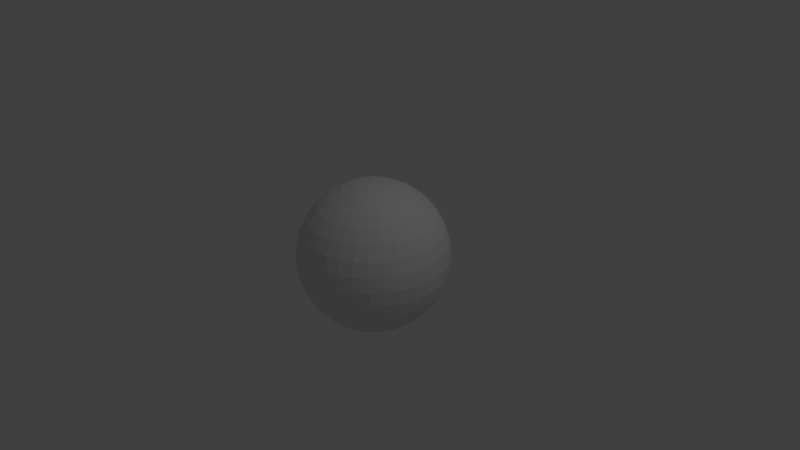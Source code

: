 # Source: sphere.blend  (saved by Blender 2.68.0; exported with 4.5.12 LTS)
import bpy
from mathutils import Matrix  # noqa: F401  (used for matrix-valued properties, if any)

bpy.ops.wm.read_factory_settings(use_empty=True)
scene = bpy.context.scene
scene.name = 'Scene'

# ---- collections
col_collection_1 = bpy.data.collections.new('Collection 1'); scene.collection.children.link(col_collection_1)

# ---- world
world_world = bpy.data.worlds.new('World'); scene.world = world_world
world_world.color = (0.05088, 0.05088, 0.05088)
world_world.use_sun_shadow = False
world_world.sun_shadow_jitter_overblur = 0.0
world_world.cycles.sampling_method = 'MANUAL'
world_world.cycles.sample_map_resolution = 256

# ---- cameras
cam_camera = bpy.data.cameras.new('Camera')
cam_camera.clip_end = 100.0
cam_camera.lens = 35.0
cam_camera.sensor_width = 32.0
cam_camera.sensor_height = 18.0
cam_camera.ortho_scale = 7.314
cam_camera.dof.focus_distance = 0.0
cam_camera.dof.aperture_fstop = 128.0

# ---- lights
light_lamp = bpy.data.lights.new('Lamp', 'POINT')
light_lamp.transmission_factor = 0.0
light_lamp.cutoff_distance = 30.0
light_lamp.energy = 100.0
light_lamp.shadow_buffer_clip_start = 1.001
light_lamp.shadow_soft_size = 0.1
light_lamp.shadow_maximum_resolution = 0.006
light_lamp.use_absolute_resolution = True
light_lamp.cycles.use_multiple_importance_sampling = False

# ---- meshes
me_sphere = bpy.data.meshes.new('Sphere')
me_sphere.from_pydata([(-0.1951, 0.0, 0.9808), (-0.3827, 0.0, 0.9239), (-0.5556, 0.0, 0.8315), (-0.7071, 0.0, 0.7071), (-0.8315, 0.0, 0.5556), (-0.9239, 0.0, 0.3827), (-0.9808, 0.0, 0.1951), (-1.0, 0.0, 7.55e-08), (-0.9808, 0.0, -0.1951), (-0.9239, 0.0, -0.3827), (-0.8315, 0.0, -0.5556), (-0.7071, 0.0, -0.7071), (-0.5556, 0.0, -0.8315), (-0.3827, 0.0, -0.9239), (-0.1951, 0.0, -0.9808), (-0.1913, 0.03806, 0.9808), (-0.3753, 0.07466, 0.9239), (-0.5449, 0.1084, 0.8315), (-0.6935, 0.1379, 0.7071), (-0.8155, 0.1622, 0.5556), (-0.9061, 0.1802, 0.3827), (-0.9619, 0.1913, 0.1951), (-0.9808, 0.1951, 1.192e-07), (-0.9619, 0.1913, -0.1951), (-0.9061, 0.1802, -0.3827), (-0.8155, 0.1622, -0.5556), (-0.6935, 0.1379, -0.7071), (-0.5449, 0.1084, -0.8315), (-0.3753, 0.07466, -0.9239), (-0.1913, 0.03806, -0.9808), (-0.1802, 0.07466, 0.9808), (-0.3536, 0.1464, 0.9239), (-0.5133, 0.2126, 0.8315), (-0.6533, 0.2706, 0.7071), (-0.7682, 0.3182, 0.5556), (-0.8536, 0.3536, 0.3827), (-0.9061, 0.3753, 0.1951), (-0.9239, 0.3827, 1.192e-07), (-0.9061, 0.3753, -0.1951), (-0.8536, 0.3536, -0.3827), (-0.7682, 0.3182, -0.5556), (-0.6533, 0.2706, -0.7071), (-0.5133, 0.2126, -0.8315), (-0.3536, 0.1464, -0.9239), (-0.1802, 0.07466, -0.9808), (-0.1622, 0.1084, 0.9808), (-0.3182, 0.2126, 0.9239), (-0.4619, 0.3087, 0.8315), (-0.5879, 0.3928, 0.7071), (-0.6913, 0.4619, 0.5556), (-0.7682, 0.5133, 0.3827), (-0.8155, 0.5449, 0.1951), (-0.8315, 0.5556, 1.192e-07), (-0.8155, 0.5449, -0.1951), (-0.7682, 0.5133, -0.3827), (-0.6913, 0.4619, -0.5556), (-0.5879, 0.3928, -0.7071), (-0.4619, 0.3087, -0.8315), (-0.3182, 0.2126, -0.9239), (-0.1622, 0.1084, -0.9808), (-0.1379, 0.1379, 0.9808), (-0.2706, 0.2706, 0.9239), (-0.3928, 0.3928, 0.8315), (-0.5, 0.5, 0.7071), (-0.5879, 0.5879, 0.5556), (-0.6533, 0.6533, 0.3827), (-0.6935, 0.6935, 0.1951), (-0.7071, 0.7071, 1.192e-07), (-0.6935, 0.6935, -0.1951), (-0.6533, 0.6533, -0.3827), (-0.5879, 0.5879, -0.5556), (-0.5, 0.5, -0.7071), (-0.3928, 0.3928, -0.8315), (-0.2706, 0.2706, -0.9239), (-0.1379, 0.1379, -0.9808), (-0.1084, 0.1622, 0.9808), (-0.2126, 0.3182, 0.9239), (-0.3087, 0.4619, 0.8315), (-0.3928, 0.5879, 0.7071), (-0.4619, 0.6913, 0.5556), (-0.5133, 0.7682, 0.3827), (-0.5449, 0.8155, 0.1951), (-0.5556, 0.8315, 1.192e-07), (-0.5449, 0.8155, -0.1951), (-0.5133, 0.7682, -0.3827), (-0.4619, 0.6913, -0.5556), (-0.3928, 0.5879, -0.7071), (-0.3087, 0.4619, -0.8315), (-0.2126, 0.3182, -0.9239), (-0.1084, 0.1622, -0.9808), (-0.07466, 0.1802, 0.9808), (-0.1464, 0.3536, 0.9239), (-0.2126, 0.5133, 0.8315), (-0.2706, 0.6533, 0.7071), (-0.3182, 0.7682, 0.5556), (-0.3536, 0.8536, 0.3827), (-0.3753, 0.9061, 0.1951), (-0.3827, 0.9239, 1.192e-07), (-0.3753, 0.9061, -0.1951), (-0.3536, 0.8536, -0.3827), (-0.3182, 0.7682, -0.5556), (-0.2706, 0.6533, -0.7071), (-0.2126, 0.5133, -0.8315), (-0.1464, 0.3536, -0.9239), (-0.07466, 0.1802, -0.9808), (-0.03806, 0.1913, 0.9808), (-0.07466, 0.3753, 0.9239), (-0.1084, 0.5449, 0.8315), (-0.1379, 0.6935, 0.7071), (-0.1622, 0.8155, 0.5556), (-0.1802, 0.9061, 0.3827), (-0.1913, 0.9619, 0.1951), (-0.1951, 0.9808, 1.192e-07), (-0.1913, 0.9619, -0.1951), (-0.1802, 0.9061, -0.3827), (-0.1622, 0.8155, -0.5556), (-0.1379, 0.6935, -0.7071), (-0.1084, 0.5449, -0.8315), (-0.07466, 0.3753, -0.9239), (-0.03806, 0.1913, -0.9808), (3.445e-07, 0.1951, 0.9808), (3.631e-07, 0.3827, 0.9239), (3.631e-07, 0.5556, 0.8315), (4.003e-07, 0.7071, 0.7071), (4.152e-07, 0.8315, 0.5556), (3.705e-07, 0.9239, 0.3827), (4.749e-07, 0.9808, 0.1951), (3.407e-07, 1.0, 1.192e-07), (4.749e-07, 0.9808, -0.1951), (3.407e-07, 0.9239, -0.3827), (4.152e-07, 0.8315, -0.5556), (4.003e-07, 0.7071, -0.7071), (3.929e-07, 0.5556, -0.8315), (3.556e-07, 0.3827, -0.9239), (3.147e-07, 0.1951, -0.9808), (0.03806, 0.1913, 0.9808), (0.07466, 0.3753, 0.9239), (0.1084, 0.5449, 0.8315), (0.138, 0.6935, 0.7071), (0.1622, 0.8155, 0.5556), (0.1802, 0.9061, 0.3827), (0.1913, 0.9619, 0.1951), (0.1951, 0.9808, 1.192e-07), (0.1913, 0.9619, -0.1951), (0.1802, 0.9061, -0.3827), (0.1622, 0.8155, -0.5556), (0.138, 0.6935, -0.7071), (0.1084, 0.5449, -0.8315), (0.07466, 0.3753, -0.9239), (0.03806, 0.1913, -0.9808), (0.07466, 0.1802, 0.9808), (0.1464, 0.3536, 0.9239), (0.2126, 0.5133, 0.8315), (0.2706, 0.6533, 0.7071), (0.3182, 0.7682, 0.5556), (0.3536, 0.8536, 0.3827), (0.3753, 0.9061, 0.1951), (0.3827, 0.9239, 1.192e-07), (0.3753, 0.9061, -0.1951), (0.3536, 0.8536, -0.3827), (0.3182, 0.7682, -0.5556), (0.2706, 0.6533, -0.7071), (0.2126, 0.5133, -0.8315), (0.1464, 0.3536, -0.9239), (0.07466, 0.1802, -0.9808), (0.1084, 0.1622, 0.9808), (0.2126, 0.3182, 0.9239), (0.3087, 0.4619, 0.8315), (0.3928, 0.5879, 0.7071), (0.4619, 0.6913, 0.5556), (0.5133, 0.7682, 0.3827), (0.5449, 0.8155, 0.1951), (0.5556, 0.8315, 1.192e-07), (0.5449, 0.8155, -0.1951), (0.5133, 0.7682, -0.3827), (0.4619, 0.6913, -0.5556), (0.3928, 0.5879, -0.7071), (0.3087, 0.4619, -0.8315), (0.2126, 0.3182, -0.9239), (0.1084, 0.1622, -0.9808), (0.138, 0.1379, 0.9808), (0.2706, 0.2706, 0.9239), (0.3928, 0.3928, 0.8315), (0.5, 0.5, 0.7071), (0.5879, 0.5879, 0.5556), (0.6533, 0.6533, 0.3827), (0.6935, 0.6935, 0.1951), (0.7071, 0.7071, 1.192e-07), (0.6935, 0.6935, -0.1951), (0.6533, 0.6533, -0.3827), (0.5879, 0.5879, -0.5556), (0.5, 0.5, -0.7071), (0.3928, 0.3928, -0.8315), (0.2706, 0.2706, -0.9239), (0.138, 0.1379, -0.9808), (0.1622, 0.1084, 0.9808), (0.3182, 0.2126, 0.9239), (0.4619, 0.3087, 0.8315), (0.5879, 0.3928, 0.7071), (0.6913, 0.4619, 0.5556), (0.7682, 0.5133, 0.3827), (0.8155, 0.5449, 0.1951), (0.8315, 0.5556, 1.192e-07), (0.8155, 0.5449, -0.1951), (0.7682, 0.5133, -0.3827), (0.6913, 0.4619, -0.5556), (0.5879, 0.3928, -0.7071), (0.4619, 0.3087, -0.8315), (0.3182, 0.2126, -0.9239), (0.1622, 0.1084, -0.9808), (0.1802, 0.07466, 0.9808), (0.3536, 0.1464, 0.9239), (0.5133, 0.2126, 0.8315), (0.6533, 0.2706, 0.7071), (0.7682, 0.3182, 0.5556), (0.8536, 0.3536, 0.3827), (0.9061, 0.3753, 0.1951), (0.9239, 0.3827, 1.192e-07), (0.9061, 0.3753, -0.1951), (0.8536, 0.3536, -0.3827), (0.7682, 0.3182, -0.5556), (0.6533, 0.2706, -0.7071), (0.5133, 0.2126, -0.8315), (0.3536, 0.1464, -0.9239), (0.1802, 0.07466, -0.9808), (0.1913, 0.03806, 0.9808), (0.3753, 0.07466, 0.9239), (0.5449, 0.1084, 0.8315), (0.6935, 0.1379, 0.7071), (0.8155, 0.1622, 0.5556), (0.9061, 0.1802, 0.3827), (0.9619, 0.1913, 0.1951), (0.9808, 0.1951, 1.192e-07), (0.9619, 0.1913, -0.1951), (0.9061, 0.1802, -0.3827), (0.8155, 0.1622, -0.5556), (0.6935, 0.1379, -0.7071), (0.5449, 0.1084, -0.8315), (0.3753, 0.07466, -0.9239), (0.1913, 0.03806, -0.9808), (0.1951, -3.353e-08, 0.9808), (0.3827, -5.215e-08, 0.9239), (0.5556, -6.706e-08, 0.8315), (0.7071, -5.96e-08, 0.7071), (0.8315, -1.043e-07, 0.5556), (0.9239, -1.49e-07, 0.3827), (0.9808, -1.49e-07, 0.1951), (1.0, -1.043e-07, 1.192e-07), (0.9808, -1.49e-07, -0.1951), (0.9239, -4.47e-08, -0.3827), (0.8315, -1.043e-07, -0.5556), (0.7071, -5.96e-08, -0.7071), (0.5556, -9.686e-08, -0.8315), (0.3827, -2.235e-08, -0.9239), (0.1951, 0.0, -0.9808), (3.258e-07, 0.0, -1.0), (0.1913, -0.03806, 0.9808), (0.3753, -0.07466, 0.9239), (0.5449, -0.1084, 0.8315), (0.6935, -0.1379, 0.7071), (0.8155, -0.1622, 0.5556), (0.9061, -0.1802, 0.3827), (0.9619, -0.1913, 0.1951), (0.9808, -0.1951, 1.192e-07), (0.9619, -0.1913, -0.1951), (0.9061, -0.1802, -0.3827), (0.8155, -0.1622, -0.5556), (0.6935, -0.1379, -0.7071), (0.5449, -0.1084, -0.8315), (0.3753, -0.07466, -0.9239), (0.1913, -0.03806, -0.9808), (0.1802, -0.07466, 0.9808), (0.3536, -0.1464, 0.9239), (0.5133, -0.2126, 0.8315), (0.6533, -0.2706, 0.7071), (0.7682, -0.3182, 0.5556), (0.8536, -0.3536, 0.3827), (0.9061, -0.3753, 0.1951), (0.9239, -0.3827, 1.192e-07), (0.9061, -0.3753, -0.1951), (0.8536, -0.3536, -0.3827), (0.7682, -0.3182, -0.5556), (0.6533, -0.2706, -0.7071), (0.5133, -0.2126, -0.8315), (0.3536, -0.1464, -0.9239), (0.1802, -0.07466, -0.9808), (0.1622, -0.1084, 0.9808), (0.3182, -0.2126, 0.9239), (0.4619, -0.3087, 0.8315), (0.5879, -0.3928, 0.7071), (0.6913, -0.4619, 0.5556), (0.7682, -0.5133, 0.3827), (0.8155, -0.5449, 0.1951), (0.8315, -0.5556, 1.192e-07), (0.8155, -0.5449, -0.1951), (0.7682, -0.5133, -0.3827), (0.6913, -0.4619, -0.5556), (0.5879, -0.3928, -0.7071), (0.4619, -0.3087, -0.8315), (0.3182, -0.2126, -0.9239), (0.1622, -0.1084, -0.9808), (0.138, -0.1379, 0.9808), (0.2706, -0.2706, 0.9239), (0.3928, -0.3928, 0.8315), (0.5, -0.5, 0.7071), (0.5879, -0.5879, 0.5556), (0.6533, -0.6533, 0.3827), (0.6935, -0.6935, 0.1951), (0.7071, -0.7071, 1.192e-07), (0.6935, -0.6935, -0.1951), (0.6533, -0.6533, -0.3827), (0.5879, -0.5879, -0.5556), (0.5, -0.5, -0.7071), (0.3928, -0.3928, -0.8315), (0.2706, -0.2706, -0.9239), (0.1379, -0.1379, -0.9808), (0.1084, -0.1622, 0.9808), (0.2126, -0.3182, 0.9239), (0.3087, -0.4619, 0.8315), (0.3928, -0.5879, 0.7071), (0.4619, -0.6913, 0.5556), (0.5133, -0.7682, 0.3827), (0.5449, -0.8155, 0.1951), (0.5556, -0.8315, 1.192e-07), (0.5449, -0.8155, -0.1951), (0.5133, -0.7682, -0.3827), (0.4619, -0.6913, -0.5556), (0.3928, -0.5879, -0.7071), (0.3087, -0.4619, -0.8315), (0.2126, -0.3182, -0.9239), (0.1084, -0.1622, -0.9808), (0.07466, -0.1802, 0.9808), (0.1464, -0.3536, 0.9239), (0.2126, -0.5133, 0.8315), (0.2706, -0.6533, 0.7071), (0.3182, -0.7682, 0.5556), (0.3536, -0.8536, 0.3827), (0.3753, -0.9061, 0.1951), (0.3827, -0.9239, 1.192e-07), (0.3753, -0.9061, -0.1951), (0.3536, -0.8536, -0.3827), (0.3182, -0.7682, -0.5556), (0.2706, -0.6533, -0.7071), (0.2126, -0.5133, -0.8315), (0.1464, -0.3536, -0.9239), (0.07466, -0.1802, -0.9808), (0.03806, -0.1913, 0.9808), (0.07466, -0.3753, 0.9239), (0.1084, -0.5449, 0.8315), (0.1379, -0.6935, 0.7071), (0.1622, -0.8155, 0.5556), (0.1802, -0.9061, 0.3827), (0.1913, -0.9619, 0.1951), (0.1951, -0.9808, 1.192e-07), (0.1913, -0.9619, -0.1951), (0.1802, -0.9061, -0.3827), (0.1622, -0.8155, -0.5556), (0.1379, -0.6935, -0.7071), (0.1084, -0.5449, -0.8315), (0.07466, -0.3753, -0.9239), (0.03806, -0.1913, -0.9808), (2.774e-07, -0.1951, 0.9808), (2.513e-07, -0.3827, 0.9239), (2.29e-07, -0.5556, 0.8315), (2.215e-07, -0.7071, 0.7071), (2.215e-07, -0.8315, 0.5556), (1.47e-07, -0.9239, 0.3827), (1.023e-07, -0.9808, 0.1951), (1.619e-07, -1.0, 1.192e-07), (1.023e-07, -0.9808, -0.1951), (1.768e-07, -0.9239, -0.3827), (2.215e-07, -0.8315, -0.5556), (2.215e-07, -0.7071, -0.7071), (2.141e-07, -0.5556, -0.8315), (3.109e-07, -0.3827, -0.9239), (3.147e-07, -0.1951, -0.9808), (-0.03806, -0.1913, 0.9808), (-0.07466, -0.3753, 0.9239), (-0.1084, -0.5449, 0.8315), (-0.1379, -0.6935, 0.7071), (-0.1622, -0.8155, 0.5556), (-0.1802, -0.9061, 0.3827), (-0.1913, -0.9619, 0.1951), (-0.1951, -0.9808, 1.192e-07), (-0.1913, -0.9619, -0.1951), (-0.1802, -0.9061, -0.3827), (-0.1622, -0.8155, -0.5556), (-0.1379, -0.6935, -0.7071), (-0.1084, -0.5449, -0.8315), (-0.07466, -0.3753, -0.9239), (-0.03806, -0.1913, -0.9808), (-0.07466, -0.1802, 0.9808), (-0.1464, -0.3536, 0.9239), (-0.2126, -0.5133, 0.8315), (-0.2706, -0.6533, 0.7071), (-0.3182, -0.7682, 0.5556), (-0.3536, -0.8536, 0.3827), (-0.3753, -0.9061, 0.1951), (-0.3827, -0.9239, 1.192e-07), (-0.3753, -0.9061, -0.1951), (-0.3536, -0.8536, -0.3827), (-0.3182, -0.7682, -0.5556), (-0.2706, -0.6533, -0.7071), (-0.2126, -0.5133, -0.8315), (-0.1464, -0.3536, -0.9239), (-0.07466, -0.1802, -0.9808), (-0.1084, -0.1622, 0.9808), (-0.2126, -0.3182, 0.9239), (-0.3087, -0.4619, 0.8315), (-0.3928, -0.5879, 0.7071), (-0.4619, -0.6913, 0.5556), (-0.5133, -0.7682, 0.3827), (-0.5449, -0.8155, 0.1951), (-0.5556, -0.8315, 1.192e-07), (-0.5449, -0.8155, -0.1951), (-0.5133, -0.7682, -0.3827), (-0.4619, -0.6913, -0.5556), (-0.3928, -0.5879, -0.7071), (-0.3087, -0.4619, -0.8315), (-0.2126, -0.3182, -0.9239), (-0.1084, -0.1622, -0.9808), (9.544e-08, -2.304e-07, 1.0), (-0.1379, -0.1379, 0.9808), (-0.2706, -0.2706, 0.9239), (-0.3928, -0.3928, 0.8315), (-0.5, -0.5, 0.7071), (-0.5879, -0.5879, 0.5556), (-0.6533, -0.6533, 0.3827), (-0.6935, -0.6935, 0.1951), (-0.7071, -0.7071, 1.192e-07), (-0.6935, -0.6935, -0.1951), (-0.6533, -0.6533, -0.3827), (-0.5879, -0.5879, -0.5556), (-0.5, -0.5, -0.7071), (-0.3928, -0.3928, -0.8315), (-0.2706, -0.2706, -0.9239), (-0.1379, -0.1379, -0.9808), (-0.1622, -0.1084, 0.9808), (-0.3182, -0.2126, 0.9239), (-0.4619, -0.3087, 0.8315), (-0.5879, -0.3928, 0.7071), (-0.6913, -0.4619, 0.5556), (-0.7682, -0.5133, 0.3827), (-0.8155, -0.5449, 0.1951), (-0.8315, -0.5556, 1.192e-07), (-0.8155, -0.5449, -0.1951), (-0.7682, -0.5133, -0.3827), (-0.6913, -0.4619, -0.5556), (-0.5879, -0.3928, -0.7071), (-0.4619, -0.3087, -0.8315), (-0.3182, -0.2126, -0.9239), (-0.1622, -0.1084, -0.9808), (-0.1802, -0.07466, 0.9808), (-0.3536, -0.1464, 0.9239), (-0.5133, -0.2126, 0.8315), (-0.6533, -0.2706, 0.7071), (-0.7682, -0.3182, 0.5556), (-0.8536, -0.3536, 0.3827), (-0.9061, -0.3753, 0.1951), (-0.9239, -0.3827, 1.192e-07), (-0.9061, -0.3753, -0.1951), (-0.8536, -0.3536, -0.3827), (-0.7682, -0.3182, -0.5556), (-0.6533, -0.2706, -0.7071), (-0.5133, -0.2126, -0.8315), (-0.3536, -0.1464, -0.9239), (-0.1802, -0.07466, -0.9808), (-0.1913, -0.03806, 0.9808), (-0.3753, -0.07466, 0.9239), (-0.5449, -0.1084, 0.8315), (-0.6935, -0.1379, 0.7071), (-0.8155, -0.1622, 0.5556), (-0.9061, -0.1802, 0.3827), (-0.9619, -0.1913, 0.1951), (-0.9808, -0.1951, 1.192e-07), (-0.9619, -0.1913, -0.1951), (-0.9061, -0.1802, -0.3827), (-0.8155, -0.1622, -0.5556), (-0.6935, -0.1379, -0.7071), (-0.5449, -0.1084, -0.8315), (-0.3753, -0.07466, -0.9239), (-0.1913, -0.03806, -0.9808)], [], [(9, 8, 23), (3, 2, 17), (10, 9, 25), (4, 3, 19), (11, 10, 25), (5, 4, 19), (12, 11, 26), (6, 5, 20), (13, 12, 28), (7, 6, 21), (1, 0, 16), (14, 13, 28), (8, 7, 23), (2, 1, 17), (20, 19, 34), (27, 26, 41), (21, 20, 35), (28, 27, 42), (22, 21, 37), (16, 15, 31), (29, 28, 43), (23, 22, 37), (17, 16, 31), (24, 23, 39), (18, 17, 32), (25, 24, 39), (19, 18, 34), (26, 25, 40), (39, 38, 54), (33, 32, 47), (40, 39, 54), (34, 33, 49), (41, 40, 55), (35, 34, 49), (42, 41, 56), (36, 35, 50), (43, 42, 58), (37, 36, 52), (31, 30, 45), (44, 43, 58), (38, 37, 52), (32, 31, 46), (58, 57, 72), (52, 51, 67), (46, 45, 61), (59, 58, 74), (53, 52, 68), (47, 46, 61), (54, 53, 68), (48, 47, 62), (55, 54, 70), (49, 48, 63), (56, 55, 70), (50, 49, 65), (57, 56, 71), (51, 50, 65), (71, 70, 85), (65, 64, 80), (72, 71, 86), (66, 65, 80), (73, 72, 88), (67, 66, 82), (61, 60, 75), (74, 73, 88), (68, 67, 82), (62, 61, 77), (69, 68, 84), (63, 62, 78), (70, 69, 84), (64, 63, 79), (84, 83, 99), (78, 77, 92), (85, 84, 99), (79, 78, 94), (86, 85, 100), (80, 79, 95), (87, 86, 102), (81, 80, 95), (88, 87, 102), (82, 81, 97), (76, 75, 90), (89, 88, 103), (83, 82, 97), (77, 76, 92), (103, 102, 117), (97, 96, 112), (91, 90, 105), (104, 103, 119), (98, 97, 112), (92, 91, 106), (99, 98, 114), (93, 92, 107), (100, 99, 114), (94, 93, 109), (101, 100, 115), (95, 94, 109), (102, 101, 116), (96, 95, 110), (116, 115, 130), (110, 109, 125), (117, 116, 131), (111, 110, 125), (118, 117, 133), (112, 111, 127), (106, 105, 121), (119, 118, 133), (113, 112, 127), (107, 106, 122), (114, 113, 129), (108, 107, 122), (115, 114, 129), (109, 108, 124), (129, 128, 144), (123, 122, 137), (130, 129, 144), (124, 123, 138), (131, 130, 145), (125, 124, 140), (132, 131, 146), (126, 125, 140), (133, 132, 148), (127, 126, 142), (121, 120, 136), (134, 133, 148), (128, 127, 142), (122, 121, 137), (148, 147, 162), (142, 141, 157), (136, 135, 150), (149, 148, 163), (143, 142, 157), (137, 136, 152), (144, 143, 159), (138, 137, 153), (145, 144, 159), (139, 138, 153), (146, 145, 160), (140, 139, 154), (147, 146, 161), (141, 140, 155), (154, 153, 168), (161, 160, 175), (155, 154, 169), (162, 161, 176), (156, 155, 170), (163, 162, 178), (157, 156, 172), (151, 150, 166), (164, 163, 178), (158, 157, 172), (152, 151, 166), (159, 158, 174), (153, 152, 167), (160, 159, 174), (173, 172, 187), (167, 166, 181), (174, 173, 189), (168, 167, 183), (175, 174, 189), (169, 168, 184), (176, 175, 190), (170, 169, 185), (177, 176, 191), (171, 170, 185), (178, 177, 192), (172, 171, 187), (166, 165, 181), (179, 178, 193), (192, 191, 206), (186, 185, 200), (193, 192, 208), (187, 186, 202), (181, 180, 195), (194, 193, 208), (188, 187, 202), (182, 181, 197), (189, 188, 204), (183, 182, 198), (190, 189, 204), (184, 183, 198), (191, 190, 205), (185, 184, 200), (205, 204, 219), (199, 198, 213), (206, 205, 220), (200, 199, 214), (207, 206, 221), (201, 200, 216), (208, 207, 222), (202, 201, 217), (196, 195, 211), (209, 208, 223), (203, 202, 217), (197, 196, 212), (204, 203, 219), (198, 197, 213), (224, 223, 238), (218, 217, 232), (212, 211, 226), (219, 218, 234), (213, 212, 228), (220, 219, 234), (214, 213, 229), (221, 220, 236), (215, 214, 230), (222, 221, 236), (216, 215, 230), (223, 222, 237), (217, 216, 231), (211, 210, 226), (237, 236, 251), (231, 230, 245), (238, 237, 253), (232, 231, 247), (226, 225, 240), (239, 238, 253), (233, 232, 248), (227, 226, 242), (234, 233, 249), (228, 227, 243), (235, 234, 249), (229, 228, 243), (236, 235, 250), (230, 229, 244), (250, 249, 265), (244, 243, 259), (251, 250, 266), (245, 244, 260), (252, 251, 267), (246, 245, 262), (253, 252, 268), (247, 246, 263), (241, 240, 257), (254, 253, 270), (248, 247, 263), (242, 241, 257), (249, 248, 265), (243, 242, 259), (270, 269, 285), (264, 263, 278), (258, 257, 273), (265, 264, 280), (259, 258, 274), (266, 265, 280), (260, 259, 274), (267, 266, 282), (261, 260, 275), (268, 267, 282), (262, 261, 276), (269, 268, 283), (263, 262, 277), (257, 256, 271), (283, 282, 298), (277, 276, 291), (284, 283, 299), (278, 277, 293), (272, 271, 287), (285, 284, 299), (279, 278, 293), (273, 272, 287), (280, 279, 295), (274, 273, 288), (281, 280, 295), (275, 274, 289), (282, 281, 297), (276, 275, 290), (289, 288, 303), (296, 295, 310), (290, 289, 305), (297, 296, 311), (291, 290, 305), (298, 297, 312), (292, 291, 306), (299, 298, 314), (293, 292, 308), (287, 286, 302), (300, 299, 314), (294, 293, 308), (288, 287, 302), (295, 294, 310), (308, 307, 322), (302, 301, 317), (315, 314, 329), (309, 308, 323), (303, 302, 318), (310, 309, 325), (304, 303, 318), (311, 310, 326), (305, 304, 320), (312, 311, 326), (306, 305, 320), (313, 312, 327), (307, 306, 321), (314, 313, 329), (327, 326, 341), (321, 320, 335), (328, 327, 342), (322, 321, 336), (329, 328, 344), (323, 322, 338), (317, 316, 331), (330, 329, 344), (324, 323, 338), (318, 317, 332), (325, 324, 340), (319, 318, 334), (326, 325, 341), (320, 319, 334), (340, 339, 355), (334, 333, 348), (341, 340, 356), (335, 334, 349), (342, 341, 356), (336, 335, 350), (343, 342, 357), (337, 336, 351), (344, 343, 358), (338, 337, 353), (332, 331, 346), (345, 344, 359), (339, 338, 353), (333, 332, 348), (359, 358, 373), (353, 352, 368), (347, 346, 362), (360, 359, 374), (354, 353, 368), (348, 347, 363), (355, 354, 370), (349, 348, 364), (356, 355, 371), (350, 349, 365), (357, 356, 371), (351, 350, 365), (358, 357, 372), (352, 351, 366), (372, 371, 386), (366, 365, 380), (373, 372, 387), (367, 366, 381), (374, 373, 389), (368, 367, 383), (362, 361, 377), (375, 374, 389), (369, 368, 383), (363, 362, 378), (370, 369, 385), (364, 363, 378), (371, 370, 386), (365, 364, 379), (385, 384, 400), (379, 378, 394), (386, 385, 400), (380, 379, 395), (387, 386, 401), (381, 380, 395), (388, 387, 402), (382, 381, 396), (389, 388, 404), (383, 382, 398), (377, 376, 391), (390, 389, 405), (384, 383, 398), (378, 377, 393), (404, 403, 419), (398, 397, 412), (392, 391, 406), (405, 404, 419), (399, 398, 413), (393, 392, 407), (400, 399, 415), (394, 393, 409), (401, 400, 416), (395, 394, 409), (402, 401, 416), (396, 395, 410), (403, 402, 417), (397, 396, 411), (417, 416, 432), (411, 410, 426), (418, 417, 433), (412, 411, 427), (419, 418, 435), (413, 412, 428), (407, 406, 423), (420, 419, 435), (414, 413, 430), (408, 407, 424), (415, 414, 431), (409, 408, 424), (416, 415, 432), (410, 409, 426), (424, 423, 438), (431, 430, 446), (425, 424, 440), (432, 431, 446), (426, 425, 441), (433, 432, 447), (427, 426, 441), (434, 433, 448), (428, 427, 443), (435, 434, 450), (429, 428, 443), (423, 422, 437), (436, 435, 450), (430, 429, 445), (443, 442, 458), (450, 449, 465), (444, 443, 458), (438, 437, 453), (451, 450, 465), (445, 444, 460), (439, 438, 453), (446, 445, 460), (440, 439, 454), (447, 446, 461), (441, 440, 456), (448, 447, 462), (442, 441, 456), (449, 448, 463), (462, 461, 477), (456, 455, 471), (463, 462, 477), (457, 456, 471), (464, 463, 478), (458, 457, 473), (465, 464, 480), (459, 458, 473), (453, 452, 467), (466, 465, 480), (460, 459, 475), (454, 453, 469), (461, 460, 476), (455, 454, 469), (255, 14, 29), (0, 421, 15), (15, 421, 30), (255, 29, 44), (30, 421, 45), (255, 44, 59), (255, 59, 74), (45, 421, 60), (60, 421, 75), (255, 74, 89), (255, 89, 104), (75, 421, 90), (255, 104, 119), (90, 421, 105), (105, 421, 120), (255, 119, 134), (255, 134, 149), (120, 421, 135), (135, 421, 150), (255, 149, 164), (150, 421, 165), (255, 164, 179), (255, 179, 194), (165, 421, 180), (180, 421, 195), (255, 194, 209), (195, 421, 210), (255, 209, 224), (255, 224, 239), (210, 421, 225), (225, 421, 240), (255, 239, 254), (240, 421, 256), (255, 254, 270), (255, 270, 285), (256, 421, 271), (271, 421, 286), (255, 285, 300), (286, 421, 301), (255, 300, 315), (255, 315, 330), (301, 421, 316), (316, 421, 331), (255, 330, 345), (255, 345, 360), (331, 421, 346), (255, 360, 375), (346, 421, 361), (361, 421, 376), (255, 375, 390), (255, 390, 405), (376, 421, 391), (255, 405, 420), (391, 421, 406), (406, 421, 422), (255, 420, 436), (255, 436, 451), (422, 421, 437), (437, 421, 452), (255, 451, 466), (452, 421, 467), (255, 466, 481), (481, 480, 14), (475, 474, 8), (469, 468, 1), (255, 481, 14), (476, 475, 9), (470, 469, 2), (477, 476, 10), (471, 470, 3), (478, 477, 11), (472, 471, 4), (479, 478, 12), (473, 472, 5), (467, 421, 0), (480, 479, 13), (474, 473, 6), (468, 467, 0), (24, 9, 23), (18, 3, 17), (212, 227, 228), (214, 229, 230), (26, 11, 25), (20, 5, 19), (27, 12, 26), (21, 6, 20), (86, 101, 102), (22, 7, 21), (388, 403, 404), (29, 14, 28), (257, 272, 273), (196, 211, 212), (35, 20, 34), (42, 27, 41), (36, 21, 35), (43, 28, 42), (264, 279, 280), (346, 361, 362), (44, 29, 43), (38, 23, 37), (32, 17, 31), (186, 201, 202), (33, 18, 32), (40, 25, 39), (289, 304, 305), (41, 26, 40), (3, 18, 19), (48, 33, 47), (55, 40, 54), (347, 362, 363), (56, 41, 55), (50, 35, 49), (57, 42, 56), (51, 36, 50), (414, 430, 431), (162, 177, 178), (46, 31, 45), (59, 44, 58), (53, 38, 52), (47, 32, 46), (73, 58, 72), (377, 392, 393), (210, 225, 226), (105, 120, 121), (9, 24, 25), (62, 47, 61), (69, 54, 68), (63, 48, 62), (425, 440, 441), (64, 49, 63), (71, 56, 70), (258, 273, 274), (72, 57, 71), (66, 51, 65), (86, 71, 85), (399, 414, 415), (87, 72, 86), (81, 66, 80), (248, 264, 265), (369, 384, 385), (76, 61, 75), (89, 74, 88), (83, 68, 82), (318, 333, 334), (384, 399, 400), (339, 354, 355), (85, 70, 84), (328, 343, 344), (83, 98, 99), (93, 78, 92), (100, 85, 99), (182, 197, 198), (101, 86, 100), (355, 370, 371), (379, 394, 395), (96, 81, 95), (103, 88, 102), (81, 96, 97), (91, 76, 90), (104, 89, 103), (98, 83, 97), (237, 252, 253), (118, 103, 117), (96, 111, 112), (106, 91, 105), (304, 319, 320), (113, 98, 112), (107, 92, 106), (98, 113, 114), (108, 93, 107), (115, 100, 114), (354, 369, 370), (116, 101, 115), (110, 95, 109), (117, 102, 116), (111, 96, 110), (131, 116, 130), (457, 472, 473), (132, 117, 131), (126, 111, 125), (310, 325, 326), (111, 126, 127), (240, 256, 257), (134, 119, 133), (128, 113, 127), (442, 457, 458), (113, 128, 129), (123, 108, 122), (130, 115, 129), (220, 235, 236), (128, 143, 144), (138, 123, 137), (145, 130, 144), (139, 124, 138), (146, 131, 145), (430, 445, 446), (147, 132, 146), (141, 126, 140), (370, 385, 386), (126, 141, 142), (149, 134, 148), (143, 128, 142), (63, 78, 79), (163, 148, 162), (141, 156, 157), (151, 136, 150), (164, 149, 163), (158, 143, 157), (406, 422, 423), (143, 158, 159), (136, 151, 152), (160, 145, 159), (154, 139, 153), (161, 146, 160), (155, 140, 154), (162, 147, 161), (156, 141, 155), (169, 154, 168), (176, 161, 175), (170, 155, 169), (177, 162, 176), (171, 156, 170), (298, 313, 314), (68, 83, 84), (61, 76, 77), (179, 164, 178), (173, 158, 172), (167, 152, 166), (158, 173, 174), (168, 153, 167), (175, 160, 174), (188, 173, 187), (182, 167, 181), (173, 188, 189), (309, 324, 325), (190, 175, 189), (352, 367, 368), (191, 176, 190), (203, 218, 219), (192, 177, 191), (186, 171, 185), (193, 178, 192), (66, 81, 82), (269, 284, 285), (194, 179, 193), (207, 192, 206), (201, 186, 200), (51, 66, 67), (282, 297, 298), (196, 181, 195), (209, 194, 208), (203, 188, 202), (337, 352, 353), (188, 203, 204), (349, 364, 365), (205, 190, 204), (199, 184, 198), (206, 191, 205), (340, 355, 356), (220, 205, 219), (214, 199, 213), (221, 206, 220), (215, 200, 214), (222, 207, 221), (192, 207, 208), (223, 208, 222), (184, 199, 200), (0, 15, 16), (224, 209, 223), (218, 203, 217), (348, 363, 364), (409, 425, 426), (378, 393, 394), (239, 224, 238), (233, 218, 232), (227, 212, 226), (415, 431, 432), (403, 418, 419), (235, 220, 234), (407, 423, 424), (64, 79, 80), (302, 317, 318), (237, 222, 236), (231, 216, 230), (238, 223, 237), (232, 217, 231), (361, 376, 377), (252, 237, 251), (246, 231, 245), (103, 118, 119), (455, 470, 471), (241, 226, 240), (254, 239, 253), (453, 468, 469), (54, 69, 70), (233, 248, 249), (301, 316, 317), (250, 235, 249), (244, 229, 243), (251, 236, 250), (245, 230, 244), (266, 250, 265), (260, 244, 259), (267, 251, 266), (261, 245, 260), (268, 252, 267), (437, 452, 453), (269, 253, 268), (108, 123, 124), (165, 180, 181), (271, 286, 287), (264, 248, 263), (258, 242, 257), (286, 301, 302), (132, 147, 148), (253, 269, 270), (279, 264, 278), (49, 64, 65), (18, 33, 34), (21, 36, 37), (281, 266, 280), (275, 260, 274), (137, 152, 153), (276, 261, 275), (283, 268, 282), (277, 262, 276), (284, 269, 283), (278, 263, 277), (272, 257, 271), (362, 377, 378), (292, 277, 291), (7, 22, 23), (156, 171, 172), (15, 30, 31), (300, 285, 299), (294, 279, 293), (288, 273, 287), (279, 294, 295), (289, 274, 288), (296, 281, 295), (290, 275, 289), (150, 165, 166), (291, 276, 290), (304, 289, 303), (311, 296, 310), (36, 51, 52), (312, 297, 311), (306, 291, 305), (313, 298, 312), (307, 292, 306), (121, 136, 137), (277, 292, 293), (117, 132, 133), (315, 300, 314), (309, 294, 308), (303, 288, 302), (294, 309, 310), (323, 308, 322), (332, 347, 348), (330, 315, 329), (324, 309, 323), (266, 281, 282), (171, 186, 187), (319, 304, 318), (245, 261, 262), (227, 242, 243), (327, 312, 326), (321, 306, 320), (328, 313, 327), (322, 307, 321), (168, 183, 184), (342, 327, 341), (336, 321, 335), (343, 328, 342), (337, 322, 336), (313, 328, 329), (167, 182, 183), (332, 317, 331), (345, 330, 344), (339, 324, 338), (333, 318, 332), (322, 337, 338), (42, 57, 58), (181, 196, 197), (335, 320, 334), (93, 108, 109), (349, 334, 348), (23, 38, 39), (350, 335, 349), (357, 342, 356), (351, 336, 350), (358, 343, 357), (352, 337, 351), (359, 344, 358), (62, 77, 78), (347, 332, 346), (360, 345, 359), (354, 339, 353), (1, 16, 17), (374, 359, 373), (325, 340, 341), (389, 404, 405), (375, 360, 374), (369, 354, 368), (201, 216, 217), (78, 93, 94), (373, 388, 389), (449, 464, 465), (79, 94, 95), (372, 357, 371), (366, 351, 365), (373, 358, 372), (367, 352, 366), (387, 372, 386), (381, 366, 380), (388, 373, 387), (382, 367, 381), (242, 258, 259), (169, 184, 185), (58, 73, 74), (390, 375, 389), (384, 369, 383), (281, 296, 297), (246, 262, 263), (379, 364, 378), (33, 48, 49), (380, 365, 379), (367, 382, 383), (200, 215, 216), (401, 386, 400), (52, 67, 68), (402, 387, 401), (396, 381, 395), (403, 388, 402), (397, 382, 396), (72, 87, 88), (195, 210, 211), (392, 377, 391), (120, 135, 136), (399, 384, 398), (12, 27, 28), (226, 241, 242), (413, 398, 412), (407, 392, 406), (420, 405, 419), (414, 399, 413), (408, 393, 407), (218, 233, 234), (418, 434, 435), (292, 307, 308), (410, 395, 409), (417, 402, 416), (411, 396, 410), (418, 403, 417), (412, 397, 411), (433, 417, 432), (427, 411, 426), (434, 418, 433), (428, 412, 427), (213, 228, 229), (429, 413, 428), (45, 60, 61), (436, 420, 435), (434, 449, 450), (124, 139, 140), (38, 53, 54), (425, 409, 424), (460, 475, 476), (413, 429, 430), (439, 424, 438), (382, 397, 398), (393, 408, 409), (447, 432, 446), (424, 439, 440), (448, 433, 447), (442, 427, 441), (449, 434, 448), (459, 474, 475), (427, 442, 443), (444, 429, 443), (438, 423, 437), (451, 436, 450), (464, 479, 480), (440, 455, 456), (197, 212, 213), (459, 444, 458), (76, 91, 92), (466, 451, 465), (231, 246, 247), (454, 439, 453), (461, 446, 460), (455, 440, 454), (462, 447, 461), (444, 459, 460), (463, 448, 462), (457, 442, 456), (464, 449, 463), (283, 298, 299), (232, 247, 248), (478, 463, 477), (472, 457, 471), (479, 464, 478), (400, 415, 416), (324, 339, 340), (474, 459, 473), (468, 453, 467), (481, 466, 480), (429, 444, 445), (474, 7, 8), (106, 121, 122), (470, 455, 469), (480, 13, 14), (461, 476, 477), (2, 469, 1), (475, 8, 9), (3, 470, 2), (476, 9, 10), (4, 471, 3), (477, 10, 11), (5, 472, 4), (478, 11, 12), (6, 473, 5), (479, 12, 13), (7, 474, 6), (1, 468, 0), (109, 124, 125)])
_uv = me_sphere.uv_layers.new(name='UV coord')
_uv.uv.foreach_set('vector', [0.4551, 0.2384, 0.4545, 0.2633, 0.4306, 0.2628, 0.4552, 0.3934, 0.4562, 0.4298, 0.434, 0.4311, 0.4559, 0.2116, 0.4551, 0.2384, 0.4324, 0.2105, 0.4545, 0.3628, 0.4552, 0.3934, 0.4311, 0.3635, 0.4572, 0.181, 0.4559, 0.2116, 0.4324, 0.2105, 0.4542, 0.3361, 0.4545, 0.3628, 0.4311, 0.3635, 0.4591, 0.1439, 0.4572, 0.181, 0.4341, 0.1799, 0.4541, 0.3113, 0.4542, 0.3361, 0.4305, 0.3364, 0.4615, 0.0938, 0.4591, 0.1439, 0.4397, 0.09188, 0.4541, 0.2873, 0.4541, 0.3113, 0.4302, 0.3113, 0.009167, 0.6182, 0.04179, 0.6362, 0.003444, 0.6314, 0.1877, 0.6652, 0.1519, 0.6759, 0.1492, 0.6617, 0.4545, 0.2633, 0.4541, 0.2873, 0.4306, 0.2628, 0.4562, 0.4298, 0.4584, 0.4792, 0.434, 0.4311, 0.4305, 0.3364, 0.4311, 0.3635, 0.4074, 0.3644, 0.4366, 0.1428, 0.4341, 0.1799, 0.4108, 0.1784, 0.4302, 0.3113, 0.4305, 0.3364, 0.4065, 0.3368, 0.4397, 0.09188, 0.4366, 0.1428, 0.414, 0.1411, 0.4303, 0.287, 0.4302, 0.3113, 0.4061, 0.2868, 0.003444, 0.6314, 0.03894, 0.6428, 0.0003809, 0.6455, 0.1863, 0.6581, 0.1492, 0.6617, 0.1492, 0.6472, 0.4306, 0.2628, 0.4303, 0.287, 0.4061, 0.2868, 0.434, 0.4311, 0.4372, 0.4795, 0.4162, 0.4821, 0.4314, 0.2378, 0.4306, 0.2628, 0.4074, 0.2368, 0.4323, 0.3941, 0.434, 0.4311, 0.4116, 0.4326, 0.4324, 0.2105, 0.4314, 0.2378, 0.4074, 0.2368, 0.4311, 0.3635, 0.4323, 0.3941, 0.4074, 0.3644, 0.4341, 0.1799, 0.4324, 0.2105, 0.4087, 0.2094, 0.4074, 0.2368, 0.4065, 0.2622, 0.383, 0.2355, 0.4091, 0.3953, 0.4116, 0.4326, 0.3889, 0.4348, 0.4087, 0.2094, 0.4074, 0.2368, 0.383, 0.2355, 0.4074, 0.3644, 0.4091, 0.3953, 0.3833, 0.3657, 0.4108, 0.1784, 0.4087, 0.2094, 0.3848, 0.2079, 0.4065, 0.3368, 0.4074, 0.3644, 0.3833, 0.3657, 0.414, 0.1411, 0.4108, 0.1784, 0.3874, 0.1766, 0.406, 0.3114, 0.4065, 0.3368, 0.3821, 0.3375, 0.4179, 0.09152, 0.414, 0.1411, 0.3965, 0.08888, 0.4061, 0.2868, 0.406, 0.3114, 0.3815, 0.2865, 0.0003809, 0.6455, 0.03742, 0.6499, 0.03727, 0.6571, 0.1863, 0.6509, 0.1492, 0.6472, 0.152, 0.6331, 0.4065, 0.2622, 0.4061, 0.2868, 0.3815, 0.2865, 0.4116, 0.4326, 0.4162, 0.4821, 0.3948, 0.4852, 0.3965, 0.08888, 0.3913, 0.1392, 0.3686, 0.1366, 0.3815, 0.2865, 0.3814, 0.3116, 0.3564, 0.2863, 0.0001059, 0.66, 0.03727, 0.6571, 0.002614, 0.6742, 0.1877, 0.6438, 0.152, 0.6331, 0.1904, 0.6371, 0.382, 0.2616, 0.3815, 0.2865, 0.3569, 0.2607, 0.3889, 0.4348, 0.3948, 0.4852, 0.373, 0.4889, 0.383, 0.2355, 0.382, 0.2616, 0.3569, 0.2607, 0.3856, 0.3968, 0.3889, 0.4348, 0.3659, 0.4375, 0.3848, 0.2079, 0.383, 0.2355, 0.3604, 0.2058, 0.3833, 0.3657, 0.3856, 0.3968, 0.3617, 0.3992, 0.3874, 0.1766, 0.3848, 0.2079, 0.3604, 0.2058, 0.3821, 0.3375, 0.3833, 0.3657, 0.3573, 0.3385, 0.3913, 0.1392, 0.3874, 0.1766, 0.3637, 0.1742, 0.3814, 0.3116, 0.3821, 0.3375, 0.3573, 0.3385, 0.3637, 0.1742, 0.3604, 0.2058, 0.3357, 0.2034, 0.3573, 0.3385, 0.3589, 0.367, 0.3317, 0.3398, 0.3686, 0.1366, 0.3637, 0.1742, 0.3398, 0.1711, 0.3564, 0.312, 0.3573, 0.3385, 0.3317, 0.3398, 0.375, 0.08739, 0.3686, 0.1366, 0.354, 0.08355, 0.3564, 0.2863, 0.3564, 0.312, 0.3306, 0.286, 0.002614, 0.6742, 0.03854, 0.6642, 0.04114, 0.671, 0.1904, 0.6371, 0.1574, 0.6197, 0.1654, 0.6076, 0.3569, 0.2607, 0.3564, 0.2863, 0.3306, 0.286, 0.3659, 0.4375, 0.373, 0.4889, 0.3426, 0.4404, 0.3583, 0.2343, 0.3569, 0.2607, 0.333, 0.2325, 0.3617, 0.3992, 0.3659, 0.4375, 0.3374, 0.4019, 0.3604, 0.2058, 0.3583, 0.2343, 0.333, 0.2325, 0.3589, 0.367, 0.3617, 0.3992, 0.3338, 0.369, 0.333, 0.2325, 0.3312, 0.2596, 0.3069, 0.2302, 0.3374, 0.4019, 0.3426, 0.4404, 0.3191, 0.4445, 0.3357, 0.2034, 0.333, 0.2325, 0.3069, 0.2302, 0.3338, 0.369, 0.3374, 0.4019, 0.3081, 0.3716, 0.3398, 0.1711, 0.3357, 0.2034, 0.3103, 0.2004, 0.3317, 0.3398, 0.3338, 0.369, 0.3053, 0.3415, 0.3457, 0.1336, 0.3398, 0.1711, 0.3228, 0.129, 0.3306, 0.3125, 0.3317, 0.3398, 0.3053, 0.3415, 0.354, 0.08355, 0.3457, 0.1336, 0.3228, 0.129, 0.3306, 0.286, 0.3306, 0.3125, 0.3039, 0.2857, 0.007823, 0.6877, 0.04114, 0.671, 0.045, 0.6771, 0.1944, 0.631, 0.1654, 0.6076, 0.1755, 0.5973, 0.3312, 0.2596, 0.3306, 0.286, 0.3039, 0.2857, 0.3426, 0.4404, 0.3509, 0.4912, 0.3191, 0.4445, 0.3329, 0.08046, 0.3228, 0.129, 0.2999, 0.1239, 0.3039, 0.2857, 0.3039, 0.3131, 0.276, 0.2853, 0.01553, 0.6999, 0.045, 0.6771, 0.04996, 0.6824, 0.1995, 0.6259, 0.1755, 0.5973, 0.2055, 0.6218, 0.3047, 0.2583, 0.3039, 0.2857, 0.276, 0.2853, 0.3191, 0.4445, 0.3294, 0.4945, 0.3083, 0.5002, 0.3069, 0.2302, 0.3047, 0.2583, 0.2799, 0.2274, 0.3126, 0.4051, 0.3191, 0.4445, 0.2955, 0.4493, 0.3103, 0.2004, 0.3069, 0.2302, 0.2799, 0.2274, 0.3081, 0.3716, 0.3126, 0.4051, 0.2815, 0.375, 0.3155, 0.1676, 0.3103, 0.2004, 0.2842, 0.1965, 0.3053, 0.3415, 0.3081, 0.3716, 0.2815, 0.375, 0.3228, 0.129, 0.3155, 0.1676, 0.2907, 0.1628, 0.3039, 0.3131, 0.3053, 0.3415, 0.2781, 0.3435, 0.2907, 0.1628, 0.2842, 0.1965, 0.2571, 0.1916, 0.2781, 0.3435, 0.2815, 0.375, 0.2494, 0.3463, 0.2999, 0.1239, 0.2907, 0.1628, 0.2653, 0.1568, 0.2762, 0.314, 0.2781, 0.3435, 0.2494, 0.3463, 0.3124, 0.07646, 0.2999, 0.1239, 0.2926, 0.07008, 0.276, 0.2853, 0.2762, 0.314, 0.2468, 0.2848, 0.02542, 0.7104, 0.04996, 0.6824, 0.03715, 0.7188, 0.2055, 0.6218, 0.1874, 0.5891, 0.2007, 0.5834, 0.2771, 0.2567, 0.276, 0.2853, 0.2468, 0.2848, 0.2955, 0.4493, 0.3083, 0.5002, 0.2715, 0.4556, 0.2799, 0.2274, 0.2771, 0.2567, 0.2516, 0.2238, 0.2872, 0.4093, 0.2955, 0.4493, 0.2715, 0.4556, 0.2842, 0.1965, 0.2799, 0.2274, 0.2516, 0.2238, 0.2815, 0.375, 0.2872, 0.4093, 0.2539, 0.3791, 0.2516, 0.2238, 0.2481, 0.2546, 0.2219, 0.2192, 0.2611, 0.4145, 0.2715, 0.4556, 0.2473, 0.4633, 0.2571, 0.1916, 0.2516, 0.2238, 0.2219, 0.2192, 0.2539, 0.3791, 0.2611, 0.4145, 0.2342, 0.4214, 0.2653, 0.1568, 0.2571, 0.1916, 0.229, 0.1853, 0.2494, 0.3463, 0.2539, 0.3791, 0.2191, 0.3499, 0.2768, 0.1177, 0.2653, 0.1568, 0.2393, 0.1493, 0.247, 0.3151, 0.2494, 0.3463, 0.2191, 0.3499, 0.2926, 0.07008, 0.2768, 0.1177, 0.273, 0.06238, 0.2468, 0.2848, 0.247, 0.3151, 0.2157, 0.2842, 0.03715, 0.7188, 0.05586, 0.6866, 0.05029, 0.7248, 0.2121, 0.6189, 0.2007, 0.5834, 0.2148, 0.5803, 0.2481, 0.2546, 0.2468, 0.2848, 0.2157, 0.2842, 0.2715, 0.4556, 0.2868, 0.5055, 0.2473, 0.4633, 0.273, 0.06238, 0.2536, 0.1098, 0.2304, 0.09981, 0.2157, 0.2842, 0.216, 0.3166, 0.1821, 0.2834, 0.05029, 0.7248, 0.06246, 0.6895, 0.06952, 0.6912, 0.2192, 0.6174, 0.2148, 0.5803, 0.2292, 0.58, 0.2174, 0.2519, 0.2157, 0.2842, 0.1821, 0.2834, 0.2473, 0.4633, 0.2659, 0.5121, 0.223, 0.4725, 0.2219, 0.2192, 0.2174, 0.2519, 0.1903, 0.2132, 0.2342, 0.4214, 0.2473, 0.4633, 0.2063, 0.4304, 0.229, 0.1853, 0.2219, 0.2192, 0.1903, 0.2132, 0.2251, 0.3843, 0.2342, 0.4214, 0.2063, 0.4304, 0.2393, 0.1493, 0.229, 0.1853, 0.1994, 0.1772, 0.2191, 0.3499, 0.2251, 0.3843, 0.1946, 0.3913, 0.2536, 0.1098, 0.2393, 0.1493, 0.2125, 0.1398, 0.216, 0.3166, 0.2191, 0.3499, 0.1869, 0.3543, 0.1946, 0.3913, 0.2063, 0.4304, 0.1774, 0.4414, 0.2125, 0.1398, 0.1994, 0.1772, 0.1681, 0.1668, 0.1869, 0.3543, 0.1946, 0.3913, 0.1621, 0.4004, 0.2304, 0.09981, 0.2125, 0.1398, 0.185, 0.1278, 0.1827, 0.3185, 0.1869, 0.3543, 0.1521, 0.3604, 0.2535, 0.0542, 0.2304, 0.09981, 0.2355, 0.04351, 0.1821, 0.2834, 0.1827, 0.3185, 0.1454, 0.2825, 0.06432, 0.7282, 0.06952, 0.6912, 0.07873, 0.7289, 0.2265, 0.6173, 0.2292, 0.58, 0.2435, 0.5824, 0.1844, 0.2484, 0.1821, 0.2834, 0.1454, 0.2825, 0.223, 0.4725, 0.2457, 0.5202, 0.2266, 0.531, 0.1903, 0.2132, 0.1844, 0.2484, 0.1561, 0.2054, 0.2063, 0.4304, 0.223, 0.4725, 0.1986, 0.4844, 0.1994, 0.1772, 0.1903, 0.2132, 0.1561, 0.2054, 0.1484, 0.2439, 0.1454, 0.2825, 0.1043, 0.2813, 0.1986, 0.4844, 0.2266, 0.531, 0.2083, 0.5437, 0.1561, 0.2054, 0.1484, 0.2439, 0.1186, 0.1949, 0.1774, 0.4414, 0.1986, 0.4844, 0.1475, 0.4558, 0.1681, 0.1668, 0.1561, 0.2054, 0.1186, 0.1949, 0.1621, 0.4004, 0.1774, 0.4414, 0.127, 0.4126, 0.185, 0.1278, 0.1681, 0.1668, 0.1347, 0.153, 0.1521, 0.3604, 0.1621, 0.4004, 0.1134, 0.3689, 0.2072, 0.08765, 0.185, 0.1278, 0.1567, 0.1123, 0.1464, 0.3213, 0.1521, 0.3604, 0.1134, 0.3689, 0.2355, 0.04351, 0.2072, 0.08765, 0.1845, 0.07242, 0.1454, 0.2825, 0.1464, 0.3213, 0.1043, 0.2813, 0.07873, 0.7289, 0.07677, 0.6915, 0.09301, 0.7267, 0.2336, 0.6185, 0.2435, 0.5824, 0.257, 0.5875, 0.1845, 0.07242, 0.1567, 0.1123, 0.1279, 0.09234, 0.1057, 0.3251, 0.1134, 0.3689, 0.06987, 0.3807, 0.2181, 0.03141, 0.1845, 0.07242, 0.2028, 0.01683, 0.1043, 0.2813, 0.1057, 0.3251, 0.05701, 0.2799, 0.09301, 0.7267, 0.08396, 0.6904, 0.09082, 0.6879, 0.2404, 0.6212, 0.257, 0.5875, 0.2693, 0.5951, 0.1083, 0.2378, 0.1043, 0.2813, 0.05701, 0.2799, 0.1744, 0.499, 0.2083, 0.5437, 0.1506, 0.5176, 0.1186, 0.1949, 0.1083, 0.2378, 0.0768, 0.1807, 0.1475, 0.4558, 0.1744, 0.499, 0.1162, 0.4749, 0.1347, 0.153, 0.1186, 0.1949, 0.0768, 0.1807, 0.127, 0.4126, 0.1475, 0.4558, 0.1162, 0.4749, 0.1567, 0.1123, 0.1347, 0.153, 0.0988, 0.1346, 0.1134, 0.3689, 0.127, 0.4126, 0.06987, 0.3807, 0.0988, 0.1346, 0.0768, 0.1807, 0.02848, 0.1604, 0.08928, 0.4287, 0.1162, 0.4749, 0.0837, 0.5003, 0.1279, 0.09234, 0.0988, 0.1346, 0.06033, 0.1093, 0.06987, 0.3807, 0.08928, 0.4287, 0.04767, 0.4509, 0.1628, 0.05383, 0.1279, 0.09234, 0.09935, 0.06644, 0.0597, 0.3305, 0.06987, 0.3807, 0.005488, 0.339, 0.2028, 0.01683, 0.1628, 0.05383, 0.143, 0.03097, 0.05701, 0.2799, 0.0597, 0.3305, 0.0001059, 0.2781, 0.1066, 0.7219, 0.09082, 0.6879, 0.119, 0.7147, 0.2466, 0.625, 0.2693, 0.5951, 0.2799, 0.6049, 0.06262, 0.2296, 0.05701, 0.2799, 0.0001059, 0.2781, 0.1506, 0.5176, 0.1911, 0.5583, 0.1284, 0.5408, 0.0768, 0.1807, 0.06262, 0.2296, 0.02848, 0.1604, 0.1162, 0.4749, 0.1506, 0.5176, 0.0837, 0.5003, 0.2534, 0.6319, 0.2839, 0.6101, 0.2911, 0.6225, 0.997, 0.2387, 0.9999, 0.2996, 0.9443, 0.2971, 0.8613, 0.5477, 0.813, 0.5797, 0.7992, 0.5624, 0.9801, 0.1807, 0.997, 0.2387, 0.9314, 0.1968, 0.9051, 0.5091, 0.8613, 0.5477, 0.8752, 0.4837, 0.9547, 0.1258, 0.9801, 0.1807, 0.9314, 0.1968, 0.9421, 0.4644, 0.9051, 0.5091, 0.9034, 0.4409, 0.918, 0.07761, 0.9547, 0.1258, 0.8862, 0.1021, 0.9704, 0.4139, 0.9421, 0.4644, 0.9249, 0.3952, 0.8744, 0.03547, 0.918, 0.07761, 0.8862, 0.1021, 0.9907, 0.3589, 0.9704, 0.4139, 0.9249, 0.3952, 0.8252, 0.0001059, 0.8744, 0.03547, 0.8516, 0.05872, 0.9999, 0.2996, 0.9907, 0.3589, 0.9387, 0.347, 0.1241, 0.7105, 0.09897, 0.6827, 0.1338, 0.6999, 0.8516, 0.05872, 0.8862, 0.1021, 0.8547, 0.121, 0.9387, 0.347, 0.9249, 0.3952, 0.8833, 0.3813, 0.8104, 0.01769, 0.8516, 0.05872, 0.7931, 0.03265, 0.9443, 0.2971, 0.9387, 0.347, 0.8971, 0.2956, 0.1338, 0.6999, 0.104, 0.6773, 0.1078, 0.6711, 0.2571, 0.6382, 0.2911, 0.6225, 0.2959, 0.6361, 0.9417, 0.2466, 0.9443, 0.2971, 0.896, 0.2519, 0.8402, 0.5242, 0.7992, 0.5624, 0.8179, 0.5054, 0.9314, 0.1968, 0.9417, 0.2466, 0.8886, 0.2081, 0.8752, 0.4837, 0.8402, 0.5242, 0.8459, 0.4643, 0.9125, 0.1484, 0.9314, 0.1968, 0.8886, 0.2081, 0.9034, 0.4409, 0.8752, 0.4837, 0.8459, 0.4643, 0.8862, 0.1021, 0.9125, 0.1484, 0.8748, 0.1644, 0.9249, 0.3952, 0.9034, 0.4409, 0.8675, 0.4231, 0.8748, 0.1644, 0.8886, 0.2081, 0.8502, 0.2163, 0.8675, 0.4231, 0.8459, 0.4643, 0.8172, 0.449, 0.8547, 0.121, 0.8748, 0.1644, 0.84, 0.1763, 0.8833, 0.3813, 0.8675, 0.4231, 0.8339, 0.4096, 0.8276, 0.07758, 0.8547, 0.121, 0.8245, 0.1356, 0.8928, 0.3386, 0.8833, 0.3813, 0.8531, 0.3328, 0.7931, 0.03265, 0.8276, 0.07758, 0.8033, 0.09254, 0.8971, 0.2956, 0.8928, 0.3386, 0.8566, 0.2943, 0.1414, 0.6877, 0.1078, 0.6711, 0.1465, 0.6742, 0.2596, 0.6451, 0.2959, 0.6361, 0.2607, 0.6523, 0.896, 0.2519, 0.8971, 0.2956, 0.8566, 0.2943, 0.8179, 0.5054, 0.7835, 0.5473, 0.7658, 0.5347, 0.8886, 0.2081, 0.896, 0.2519, 0.8502, 0.2163, 0.8459, 0.4643, 0.8179, 0.5054, 0.8172, 0.449, 0.2607, 0.6523, 0.298, 0.6503, 0.2604, 0.6595, 0.8554, 0.2555, 0.8566, 0.2943, 0.8197, 0.2932, 0.7948, 0.4899, 0.7658, 0.5347, 0.7714, 0.4774, 0.8502, 0.2163, 0.8554, 0.2555, 0.8151, 0.2224, 0.8172, 0.449, 0.7948, 0.4899, 0.7894, 0.4371, 0.84, 0.1763, 0.8502, 0.2163, 0.8151, 0.2224, 0.8339, 0.4096, 0.8172, 0.449, 0.7894, 0.4371, 0.8245, 0.1356, 0.84, 0.1763, 0.7958, 0.1465, 0.8456, 0.371, 0.8339, 0.4096, 0.8025, 0.3992, 0.8033, 0.09254, 0.8245, 0.1356, 0.7958, 0.1465, 0.8531, 0.3328, 0.8456, 0.371, 0.8116, 0.3632, 0.7748, 0.04576, 0.8033, 0.09254, 0.7789, 0.1045, 0.8566, 0.2943, 0.8531, 0.3328, 0.8173, 0.3281, 0.1465, 0.6742, 0.1105, 0.6644, 0.1117, 0.6572, 0.7789, 0.1045, 0.7958, 0.1465, 0.7547, 0.1137, 0.8173, 0.3281, 0.8116, 0.3632, 0.7799, 0.3572, 0.7557, 0.05685, 0.7789, 0.1045, 0.7356, 0.06521, 0.8197, 0.2932, 0.8173, 0.3281, 0.7863, 0.2924, 0.149, 0.66, 0.1117, 0.6572, 0.1486, 0.6456, 0.2604, 0.6595, 0.2974, 0.6647, 0.294, 0.6787, 0.8189, 0.2581, 0.8197, 0.2932, 0.7863, 0.2924, 0.7714, 0.4774, 0.7476, 0.5236, 0.728, 0.5151, 0.8151, 0.2224, 0.8189, 0.2581, 0.7828, 0.227, 0.7894, 0.4371, 0.7714, 0.4774, 0.7478, 0.4674, 0.8075, 0.1855, 0.8151, 0.2224, 0.7828, 0.227, 0.8025, 0.3992, 0.7894, 0.4371, 0.7624, 0.4276, 0.7958, 0.1465, 0.8075, 0.1855, 0.7679, 0.1552, 0.8116, 0.3632, 0.8025, 0.3992, 0.7727, 0.3911, 0.7624, 0.4276, 0.7478, 0.4674, 0.7243, 0.4592, 0.7769, 0.1926, 0.7828, 0.227, 0.7527, 0.2304, 0.7727, 0.3911, 0.7624, 0.4276, 0.7445, 0.3848, 0.7679, 0.1552, 0.7769, 0.1926, 0.7481, 0.1979, 0.7799, 0.3572, 0.7727, 0.3911, 0.7445, 0.3848, 0.7547, 0.1137, 0.7679, 0.1552, 0.7411, 0.1621, 0.7842, 0.3246, 0.7799, 0.3572, 0.7502, 0.3526, 0.7356, 0.06521, 0.7547, 0.1137, 0.7149, 0.07205, 0.7863, 0.2924, 0.7842, 0.3246, 0.7553, 0.2917, 0.1486, 0.6456, 0.1116, 0.65, 0.1456, 0.6315, 0.2587, 0.6666, 0.294, 0.6787, 0.288, 0.6918, 0.7857, 0.2601, 0.7863, 0.2924, 0.7553, 0.2917, 0.7478, 0.4674, 0.728, 0.5151, 0.7076, 0.5081, 0.7828, 0.227, 0.7857, 0.2601, 0.7527, 0.2304, 0.7553, 0.2917, 0.7535, 0.3218, 0.7248, 0.3196, 0.1456, 0.6315, 0.11, 0.6429, 0.1398, 0.6182, 0.2557, 0.6731, 0.288, 0.6918, 0.2796, 0.7035, 0.7548, 0.2615, 0.7553, 0.2917, 0.726, 0.2911, 0.7243, 0.4592, 0.7076, 0.5081, 0.701, 0.4527, 0.7527, 0.2304, 0.7548, 0.2615, 0.7241, 0.2331, 0.7362, 0.4197, 0.7243, 0.4592, 0.701, 0.4527, 0.7481, 0.1979, 0.7527, 0.2304, 0.7207, 0.2019, 0.7445, 0.3848, 0.7362, 0.4197, 0.7175, 0.3798, 0.7411, 0.1621, 0.7481, 0.1979, 0.7207, 0.2019, 0.7502, 0.3526, 0.7445, 0.3848, 0.7175, 0.3798, 0.7307, 0.1214, 0.7411, 0.1621, 0.7152, 0.1675, 0.7535, 0.3218, 0.7502, 0.3526, 0.722, 0.3489, 0.7149, 0.07205, 0.7307, 0.1214, 0.6938, 0.07765, 0.7152, 0.1675, 0.7207, 0.2019, 0.6943, 0.2051, 0.722, 0.3489, 0.7175, 0.3798, 0.6914, 0.3756, 0.7069, 0.1277, 0.7152, 0.1675, 0.69, 0.1718, 0.7248, 0.3196, 0.722, 0.3489, 0.695, 0.3458, 0.6938, 0.07765, 0.7069, 0.1277, 0.6722, 0.0822, 0.726, 0.2911, 0.7248, 0.3196, 0.6983, 0.2906, 0.1398, 0.6182, 0.1072, 0.6362, 0.1031, 0.6302, 0.2515, 0.679, 0.2796, 0.7035, 0.2691, 0.7134, 0.7257, 0.2625, 0.726, 0.2911, 0.6983, 0.2906, 0.701, 0.4527, 0.6873, 0.5012, 0.6662, 0.4966, 0.7241, 0.2331, 0.7257, 0.2625, 0.6969, 0.2351, 0.7107, 0.4132, 0.701, 0.4527, 0.6859, 0.4085, 0.7207, 0.2019, 0.7241, 0.2331, 0.6943, 0.2051, 0.7175, 0.3798, 0.7107, 0.4132, 0.6859, 0.4085, 0.6969, 0.2351, 0.6981, 0.2633, 0.6707, 0.2366, 0.6859, 0.4085, 0.678, 0.4466, 0.655, 0.4423, 0.6943, 0.2051, 0.6969, 0.2351, 0.6687, 0.2076, 0.6914, 0.3756, 0.6859, 0.4085, 0.6616, 0.4044, 0.69, 0.1718, 0.6943, 0.2051, 0.6687, 0.2076, 0.695, 0.3458, 0.6914, 0.3756, 0.666, 0.3722, 0.6833, 0.1329, 0.69, 0.1718, 0.6654, 0.1751, 0.6972, 0.3178, 0.695, 0.3458, 0.669, 0.3434, 0.6722, 0.0822, 0.6833, 0.1329, 0.6602, 0.1368, 0.6983, 0.2906, 0.6972, 0.3178, 0.6717, 0.2901, 0.1317, 0.6063, 0.1031, 0.6302, 0.09794, 0.6252, 0.2463, 0.684, 0.2691, 0.7134, 0.2569, 0.7211, 0.6981, 0.2633, 0.6983, 0.2906, 0.6717, 0.2901, 0.678, 0.4466, 0.6662, 0.4966, 0.655, 0.4423, 0.6511, 0.08752, 0.6602, 0.1368, 0.6375, 0.1399, 0.6717, 0.2901, 0.6707, 0.3164, 0.646, 0.2897, 0.1213, 0.5962, 0.09794, 0.6252, 0.1093, 0.5882, 0.2402, 0.6878, 0.2569, 0.7211, 0.2434, 0.7263, 0.6716, 0.2638, 0.6717, 0.2901, 0.646, 0.2897, 0.655, 0.4423, 0.6453, 0.4914, 0.6325, 0.4382, 0.6707, 0.2366, 0.6716, 0.2638, 0.6454, 0.2378, 0.6616, 0.4044, 0.655, 0.4423, 0.6378, 0.401, 0.6687, 0.2076, 0.6707, 0.2366, 0.6439, 0.2094, 0.666, 0.3722, 0.6616, 0.4044, 0.6414, 0.3697, 0.6654, 0.1751, 0.6687, 0.2076, 0.6439, 0.2094, 0.669, 0.3434, 0.666, 0.3722, 0.6414, 0.3697, 0.6602, 0.1368, 0.6654, 0.1751, 0.6414, 0.1777, 0.6707, 0.3164, 0.669, 0.3434, 0.6438, 0.3415, 0.6414, 0.1777, 0.6439, 0.2094, 0.6196, 0.2107, 0.6438, 0.3415, 0.6414, 0.3697, 0.6172, 0.3674, 0.6375, 0.1399, 0.6414, 0.1777, 0.6179, 0.1796, 0.6452, 0.3152, 0.6438, 0.3415, 0.6191, 0.3399, 0.6304, 0.092, 0.6375, 0.1399, 0.6097, 0.09414, 0.646, 0.2897, 0.6452, 0.3152, 0.621, 0.2893, 0.1093, 0.5882, 0.09189, 0.6212, 0.09591, 0.5827, 0.2334, 0.6904, 0.2434, 0.7263, 0.2292, 0.7289, 0.646, 0.2642, 0.646, 0.2897, 0.621, 0.2893, 0.6325, 0.4382, 0.6245, 0.487, 0.6102, 0.4355, 0.6454, 0.2378, 0.646, 0.2642, 0.6207, 0.2387, 0.6378, 0.401, 0.6325, 0.4382, 0.6102, 0.4355, 0.6439, 0.2094, 0.6454, 0.2378, 0.6196, 0.2107, 0.6414, 0.3697, 0.6378, 0.401, 0.6144, 0.3984, 0.6207, 0.2387, 0.621, 0.2644, 0.5965, 0.2391, 0.6144, 0.3984, 0.6102, 0.4355, 0.5913, 0.3963, 0.6196, 0.2107, 0.6207, 0.2387, 0.5965, 0.2391, 0.6172, 0.3674, 0.6144, 0.3984, 0.5935, 0.3659, 0.6179, 0.1796, 0.6196, 0.2107, 0.5957, 0.2119, 0.6191, 0.3399, 0.6172, 0.3674, 0.5935, 0.3659, 0.6151, 0.1424, 0.6179, 0.1796, 0.5946, 0.181, 0.6203, 0.3142, 0.6191, 0.3399, 0.595, 0.3386, 0.6097, 0.09414, 0.6151, 0.1424, 0.5889, 0.09563, 0.621, 0.2893, 0.6203, 0.3142, 0.5966, 0.289, 0.09591, 0.5827, 0.0852, 0.6185, 0.07811, 0.6171, 0.2263, 0.6917, 0.2292, 0.7289, 0.2191, 0.6916, 0.621, 0.2644, 0.621, 0.2893, 0.5966, 0.289, 0.6102, 0.4355, 0.6039, 0.4833, 0.5882, 0.4329, 0.5889, 0.09563, 0.5928, 0.1441, 0.5679, 0.09655, 0.5966, 0.289, 0.596, 0.3134, 0.572, 0.3127, 0.08172, 0.58, 0.07811, 0.6171, 0.07088, 0.617, 0.2191, 0.6916, 0.2148, 0.7286, 0.2007, 0.7255, 0.5967, 0.2645, 0.5966, 0.289, 0.5724, 0.2885, 0.5882, 0.4329, 0.5835, 0.4802, 0.5629, 0.4793, 0.5965, 0.2391, 0.5967, 0.2645, 0.5726, 0.2394, 0.5913, 0.3963, 0.5882, 0.4329, 0.5685, 0.395, 0.5957, 0.2119, 0.5965, 0.2391, 0.5722, 0.2124, 0.5935, 0.3659, 0.5913, 0.3963, 0.5685, 0.395, 0.5946, 0.181, 0.5957, 0.2119, 0.5722, 0.2124, 0.595, 0.3386, 0.5935, 0.3659, 0.5701, 0.3644, 0.5928, 0.1441, 0.5946, 0.181, 0.5715, 0.1819, 0.596, 0.3134, 0.595, 0.3386, 0.5713, 0.3377, 0.5715, 0.1819, 0.5722, 0.2124, 0.5489, 0.2127, 0.5713, 0.3377, 0.5701, 0.3644, 0.5469, 0.3636, 0.5706, 0.1453, 0.5715, 0.1819, 0.5486, 0.1824, 0.572, 0.3127, 0.5713, 0.3377, 0.5477, 0.337, 0.5679, 0.09655, 0.5706, 0.1453, 0.5468, 0.09696, 0.5724, 0.2885, 0.572, 0.3127, 0.5483, 0.3121, 0.06727, 0.58, 0.07088, 0.617, 0.0531, 0.5827, 0.212, 0.69, 0.2007, 0.7255, 0.1874, 0.7198, 0.5726, 0.2645, 0.5724, 0.2885, 0.5489, 0.2644, 0.5663, 0.4308, 0.5629, 0.4793, 0.5444, 0.43, 0.5726, 0.2394, 0.5726, 0.2645, 0.549, 0.2396, 0.5685, 0.395, 0.5663, 0.4308, 0.5444, 0.43, 0.5722, 0.2124, 0.5726, 0.2394, 0.5489, 0.2127, 0.5701, 0.3644, 0.5685, 0.395, 0.5469, 0.3636, 0.5444, 0.43, 0.5423, 0.4773, 0.5216, 0.4775, 0.549, 0.2396, 0.5489, 0.2644, 0.5255, 0.2395, 0.5459, 0.3937, 0.5444, 0.43, 0.5233, 0.3931, 0.5489, 0.2127, 0.549, 0.2396, 0.5255, 0.2395, 0.5469, 0.3636, 0.5459, 0.3937, 0.5238, 0.363, 0.5486, 0.1824, 0.5489, 0.2127, 0.5256, 0.2128, 0.5477, 0.337, 0.5469, 0.3636, 0.5238, 0.363, 0.5484, 0.1459, 0.5486, 0.1824, 0.5258, 0.1826, 0.5483, 0.3121, 0.5477, 0.337, 0.5248, 0.3118, 0.5468, 0.09696, 0.5484, 0.1459, 0.5257, 0.09689, 0.5486, 0.2883, 0.5483, 0.3121, 0.5248, 0.3118, 0.0531, 0.5827, 0.06378, 0.6184, 0.05709, 0.6212, 0.2054, 0.6872, 0.1874, 0.7198, 0.1755, 0.7117, 0.5489, 0.2644, 0.5486, 0.2883, 0.5253, 0.2643, 0.5248, 0.3118, 0.5243, 0.3364, 0.5013, 0.3115, 0.5257, 0.09689, 0.5262, 0.1461, 0.5045, 0.09635, 0.525, 0.288, 0.5248, 0.3118, 0.5013, 0.3115, 0.03972, 0.5882, 0.05709, 0.6212, 0.02765, 0.5961, 0.1994, 0.6831, 0.1755, 0.7117, 0.1654, 0.7013, 0.5253, 0.2643, 0.525, 0.288, 0.5018, 0.2639, 0.5225, 0.4289, 0.5216, 0.4775, 0.5006, 0.4782, 0.5255, 0.2395, 0.5253, 0.2643, 0.5018, 0.2639, 0.5233, 0.3931, 0.5225, 0.4289, 0.5004, 0.4287, 0.5256, 0.2128, 0.5255, 0.2395, 0.5021, 0.2392, 0.5238, 0.363, 0.5233, 0.3931, 0.5008, 0.3627, 0.5258, 0.1826, 0.5256, 0.2128, 0.5024, 0.2127, 0.5243, 0.3364, 0.5238, 0.363, 0.5008, 0.3627, 0.5262, 0.1461, 0.5258, 0.1826, 0.503, 0.1824, 0.5024, 0.2127, 0.5021, 0.2392, 0.4792, 0.2121, 0.5008, 0.3627, 0.5007, 0.3927, 0.4777, 0.3628, 0.503, 0.1824, 0.5024, 0.2127, 0.4792, 0.2121, 0.501, 0.3361, 0.5008, 0.3627, 0.4777, 0.3628, 0.5039, 0.1459, 0.503, 0.1824, 0.4801, 0.1819, 0.5013, 0.3115, 0.501, 0.3361, 0.4777, 0.3114, 0.5045, 0.09635, 0.5039, 0.1459, 0.4831, 0.09533, 0.5014, 0.2877, 0.5013, 0.3115, 0.4777, 0.3114, 0.02765, 0.5961, 0.05105, 0.6252, 0.04589, 0.6302, 0.1944, 0.6779, 0.1654, 0.7013, 0.1574, 0.6893, 0.5018, 0.2639, 0.5014, 0.2877, 0.4782, 0.2636, 0.5004, 0.4287, 0.5006, 0.4782, 0.4784, 0.4292, 0.5021, 0.2392, 0.5018, 0.2639, 0.4786, 0.2389, 0.5007, 0.3927, 0.5004, 0.4287, 0.4784, 0.4292, 0.2234, 0.6545, 0.1877, 0.6652, 0.1863, 0.6581, 0.04179, 0.6362, 0.07446, 0.6542, 0.03894, 0.6428, 0.03894, 0.6428, 0.07446, 0.6542, 0.03742, 0.6499, 0.2234, 0.6545, 0.1863, 0.6581, 0.1863, 0.6509, 0.03742, 0.6499, 0.07446, 0.6542, 0.03727, 0.6571, 0.2234, 0.6545, 0.1863, 0.6509, 0.1877, 0.6438, 0.2234, 0.6545, 0.1877, 0.6438, 0.1904, 0.6371, 0.03727, 0.6571, 0.07446, 0.6542, 0.03854, 0.6642, 0.03854, 0.6642, 0.07446, 0.6542, 0.04114, 0.671, 0.2234, 0.6545, 0.1904, 0.6371, 0.1944, 0.631, 0.2234, 0.6545, 0.1944, 0.631, 0.1995, 0.6259, 0.04114, 0.671, 0.07446, 0.6542, 0.045, 0.6771, 0.2234, 0.6545, 0.1995, 0.6259, 0.2055, 0.6218, 0.045, 0.6771, 0.07446, 0.6542, 0.04996, 0.6824, 0.04996, 0.6824, 0.07446, 0.6542, 0.05586, 0.6866, 0.2234, 0.6545, 0.2055, 0.6218, 0.2121, 0.6189, 0.2234, 0.6545, 0.2121, 0.6189, 0.2192, 0.6174, 0.05586, 0.6866, 0.07446, 0.6542, 0.06246, 0.6895, 0.06246, 0.6895, 0.07446, 0.6542, 0.06952, 0.6912, 0.2234, 0.6545, 0.2192, 0.6174, 0.2265, 0.6173, 0.06952, 0.6912, 0.07446, 0.6542, 0.07677, 0.6915, 0.2234, 0.6545, 0.2265, 0.6173, 0.2336, 0.6185, 0.2234, 0.6545, 0.2336, 0.6185, 0.2404, 0.6212, 0.07677, 0.6915, 0.07446, 0.6542, 0.08396, 0.6904, 0.08396, 0.6904, 0.07446, 0.6542, 0.09082, 0.6879, 0.2234, 0.6545, 0.2404, 0.6212, 0.2466, 0.625, 0.09082, 0.6879, 0.07446, 0.6542, 0.09709, 0.6842, 0.2234, 0.6545, 0.2466, 0.625, 0.2519, 0.63, 0.2234, 0.6545, 0.2534, 0.6319, 0.2571, 0.6382, 0.09897, 0.6827, 0.07446, 0.6542, 0.104, 0.6773, 0.104, 0.6773, 0.07446, 0.6542, 0.1078, 0.6711, 0.2234, 0.6545, 0.2571, 0.6382, 0.2596, 0.6451, 0.1078, 0.6711, 0.07446, 0.6542, 0.1105, 0.6644, 0.2234, 0.6545, 0.2596, 0.6451, 0.2607, 0.6523, 0.2234, 0.6545, 0.2607, 0.6523, 0.2604, 0.6595, 0.1105, 0.6644, 0.07446, 0.6542, 0.1117, 0.6572, 0.1117, 0.6572, 0.07446, 0.6542, 0.1116, 0.65, 0.2234, 0.6545, 0.2604, 0.6595, 0.2587, 0.6666, 0.1116, 0.65, 0.07446, 0.6542, 0.11, 0.6429, 0.2234, 0.6545, 0.2587, 0.6666, 0.2557, 0.6731, 0.2234, 0.6545, 0.2557, 0.6731, 0.2515, 0.679, 0.11, 0.6429, 0.07446, 0.6542, 0.1072, 0.6362, 0.1072, 0.6362, 0.07446, 0.6542, 0.1031, 0.6302, 0.2234, 0.6545, 0.2515, 0.679, 0.2463, 0.684, 0.2234, 0.6545, 0.2463, 0.684, 0.2402, 0.6878, 0.1031, 0.6302, 0.07446, 0.6542, 0.09794, 0.6252, 0.2234, 0.6545, 0.2402, 0.6878, 0.2334, 0.6904, 0.09794, 0.6252, 0.07446, 0.6542, 0.09189, 0.6212, 0.09189, 0.6212, 0.07446, 0.6542, 0.0852, 0.6185, 0.2234, 0.6545, 0.2334, 0.6904, 0.2263, 0.6917, 0.2234, 0.6545, 0.2263, 0.6917, 0.2191, 0.6916, 0.0852, 0.6185, 0.07446, 0.6542, 0.07811, 0.6171, 0.2234, 0.6545, 0.2191, 0.6916, 0.212, 0.69, 0.07811, 0.6171, 0.07446, 0.6542, 0.07088, 0.617, 0.07088, 0.617, 0.07446, 0.6542, 0.06378, 0.6184, 0.2234, 0.6545, 0.212, 0.69, 0.2054, 0.6872, 0.2234, 0.6545, 0.2054, 0.6872, 0.1994, 0.6831, 0.06378, 0.6184, 0.07446, 0.6542, 0.05709, 0.6212, 0.05709, 0.6212, 0.07446, 0.6542, 0.05105, 0.6252, 0.2234, 0.6545, 0.1994, 0.6831, 0.1944, 0.6779, 0.05105, 0.6252, 0.07446, 0.6542, 0.04589, 0.6302, 0.2234, 0.6545, 0.1944, 0.6779, 0.1904, 0.6719, 0.1904, 0.6719, 0.1574, 0.6893, 0.1877, 0.6652, 0.4782, 0.2636, 0.4778, 0.2875, 0.4545, 0.2633, 0.4784, 0.4292, 0.4795, 0.4776, 0.4584, 0.4792, 0.2234, 0.6545, 0.1904, 0.6719, 0.1877, 0.6652, 0.4786, 0.2389, 0.4782, 0.2636, 0.4551, 0.2384, 0.4781, 0.3927, 0.4784, 0.4292, 0.4562, 0.4298, 0.4792, 0.2121, 0.4786, 0.2389, 0.4559, 0.2116, 0.4777, 0.3628, 0.4781, 0.3927, 0.4552, 0.3934, 0.4801, 0.1819, 0.4792, 0.2121, 0.4572, 0.181, 0.4777, 0.336, 0.4777, 0.3628, 0.4545, 0.3628, 0.4816, 0.1454, 0.4801, 0.1819, 0.4591, 0.1439, 0.4777, 0.3114, 0.4777, 0.336, 0.4542, 0.3361, 0.04589, 0.6302, 0.07446, 0.6542, 0.04179, 0.6362, 0.4831, 0.09533, 0.4816, 0.1454, 0.4615, 0.0938, 0.4778, 0.2875, 0.4777, 0.3114, 0.4541, 0.3113, 0.01733, 0.6063, 0.04589, 0.6302, 0.04179, 0.6362, 0.4314, 0.2378, 0.4551, 0.2384, 0.4306, 0.2628, 0.4323, 0.3941, 0.4552, 0.3934, 0.434, 0.4311, 0.8613, 0.5477, 0.8402, 0.5242, 0.8752, 0.4837, 0.9421, 0.4644, 0.9034, 0.4409, 0.9249, 0.3952, 0.4341, 0.1799, 0.4572, 0.181, 0.4324, 0.2105, 0.4305, 0.3364, 0.4542, 0.3361, 0.4311, 0.3635, 0.4366, 0.1428, 0.4591, 0.1439, 0.4341, 0.1799, 0.4302, 0.3113, 0.4541, 0.3113, 0.4305, 0.3364, 0.3398, 0.1711, 0.3155, 0.1676, 0.3228, 0.129, 0.4303, 0.287, 0.4541, 0.2873, 0.4302, 0.3113, 0.6151, 0.1424, 0.5928, 0.1441, 0.5889, 0.09563, 0.1863, 0.6581, 0.1877, 0.6652, 0.1492, 0.6617, 0.7658, 0.5347, 0.7476, 0.5236, 0.7714, 0.4774, 0.1911, 0.5583, 0.1763, 0.5755, 0.1284, 0.5408, 0.4065, 0.3368, 0.4305, 0.3364, 0.4074, 0.3644, 0.414, 0.1411, 0.4366, 0.1428, 0.4108, 0.1784, 0.406, 0.3114, 0.4302, 0.3113, 0.4065, 0.3368, 0.4179, 0.09152, 0.4397, 0.09188, 0.414, 0.1411, 0.8554, 0.2555, 0.8189, 0.2581, 0.8151, 0.2224, 0.09794, 0.6252, 0.09189, 0.6212, 0.1093, 0.5882, 0.1863, 0.6509, 0.1863, 0.6581, 0.1492, 0.6472, 0.4065, 0.2622, 0.4306, 0.2628, 0.4061, 0.2868, 0.4116, 0.4326, 0.434, 0.4311, 0.4162, 0.4821, 0.1057, 0.3251, 0.0597, 0.3305, 0.05701, 0.2799, 0.4091, 0.3953, 0.4323, 0.3941, 0.4116, 0.4326, 0.4087, 0.2094, 0.4324, 0.2105, 0.4074, 0.2368, 0.7624, 0.4276, 0.7362, 0.4197, 0.7445, 0.3848, 0.4108, 0.1784, 0.4341, 0.1799, 0.4087, 0.2094, 0.4552, 0.3934, 0.4323, 0.3941, 0.4311, 0.3635, 0.3856, 0.3968, 0.4091, 0.3953, 0.3889, 0.4348, 0.3848, 0.2079, 0.4087, 0.2094, 0.383, 0.2355, 0.6453, 0.4914, 0.6245, 0.487, 0.6325, 0.4382, 0.3874, 0.1766, 0.4108, 0.1784, 0.3848, 0.2079, 0.3821, 0.3375, 0.4065, 0.3368, 0.3833, 0.3657, 0.3913, 0.1392, 0.414, 0.1411, 0.3874, 0.1766, 0.3814, 0.3116, 0.406, 0.3114, 0.3821, 0.3375, 0.5726, 0.2645, 0.5489, 0.2644, 0.549, 0.2396, 0.2304, 0.09981, 0.2072, 0.08765, 0.2355, 0.04351, 0.0001059, 0.66, 0.0003809, 0.6455, 0.03727, 0.6571, 0.1877, 0.6438, 0.1863, 0.6509, 0.152, 0.6331, 0.382, 0.2616, 0.4065, 0.2622, 0.3815, 0.2865, 0.3889, 0.4348, 0.4116, 0.4326, 0.3948, 0.4852, 0.375, 0.08739, 0.3965, 0.08888, 0.3686, 0.1366, 0.6039, 0.4833, 0.5835, 0.4802, 0.5882, 0.4329, 0.09897, 0.6827, 0.104, 0.6773, 0.1338, 0.6999, 0.04996, 0.6824, 0.05586, 0.6866, 0.03715, 0.7188, 0.4551, 0.2384, 0.4314, 0.2378, 0.4324, 0.2105, 0.3659, 0.4375, 0.3889, 0.4348, 0.373, 0.4889, 0.3583, 0.2343, 0.383, 0.2355, 0.3569, 0.2607, 0.3617, 0.3992, 0.3856, 0.3968, 0.3659, 0.4375, 0.5459, 0.3937, 0.5233, 0.3931, 0.5238, 0.363, 0.3589, 0.367, 0.3833, 0.3657, 0.3617, 0.3992, 0.3637, 0.1742, 0.3874, 0.1766, 0.3604, 0.2058, 0.7948, 0.4899, 0.7714, 0.4774, 0.7894, 0.4371, 0.3686, 0.1366, 0.3913, 0.1392, 0.3637, 0.1742, 0.3564, 0.312, 0.3814, 0.3116, 0.3573, 0.3385, 0.3398, 0.1711, 0.3637, 0.1742, 0.3357, 0.2034, 0.5967, 0.2645, 0.5726, 0.2645, 0.5726, 0.2394, 0.3457, 0.1336, 0.3686, 0.1366, 0.3398, 0.1711, 0.3306, 0.3125, 0.3564, 0.312, 0.3317, 0.3398, 0.896, 0.2519, 0.8554, 0.2555, 0.8502, 0.2163, 0.646, 0.2642, 0.621, 0.2644, 0.6207, 0.2387, 0.007823, 0.6877, 0.002614, 0.6742, 0.04114, 0.671, 0.1944, 0.631, 0.1904, 0.6371, 0.1654, 0.6076, 0.3312, 0.2596, 0.3569, 0.2607, 0.3306, 0.286, 0.701, 0.4527, 0.678, 0.4466, 0.6859, 0.4085, 0.621, 0.2644, 0.5967, 0.2645, 0.5965, 0.2391, 0.6981, 0.2633, 0.6716, 0.2638, 0.6707, 0.2366, 0.3357, 0.2034, 0.3604, 0.2058, 0.333, 0.2325, 0.7069, 0.1277, 0.6833, 0.1329, 0.6722, 0.0822, 0.3312, 0.2596, 0.3047, 0.2583, 0.3069, 0.2302, 0.3126, 0.4051, 0.3374, 0.4019, 0.3191, 0.4445, 0.3103, 0.2004, 0.3357, 0.2034, 0.3069, 0.2302, 0.1744, 0.499, 0.1506, 0.5176, 0.1162, 0.4749, 0.3155, 0.1676, 0.3398, 0.1711, 0.3103, 0.2004, 0.6707, 0.2366, 0.6454, 0.2378, 0.6439, 0.2094, 0.6144, 0.3984, 0.5913, 0.3963, 0.5935, 0.3659, 0.3039, 0.3131, 0.3306, 0.3125, 0.3053, 0.3415, 0.3329, 0.08046, 0.354, 0.08355, 0.3228, 0.129, 0.3306, 0.3125, 0.3039, 0.3131, 0.3039, 0.2857, 0.01553, 0.6999, 0.007823, 0.6877, 0.045, 0.6771, 0.1995, 0.6259, 0.1944, 0.631, 0.1755, 0.5973, 0.3047, 0.2583, 0.3312, 0.2596, 0.3039, 0.2857, 0.8516, 0.05872, 0.8276, 0.07758, 0.7931, 0.03265, 0.3124, 0.07646, 0.3329, 0.08046, 0.2999, 0.1239, 0.3039, 0.3131, 0.2762, 0.314, 0.276, 0.2853, 0.02542, 0.7104, 0.01553, 0.6999, 0.04996, 0.6824, 0.7362, 0.4197, 0.7107, 0.4132, 0.7175, 0.3798, 0.2771, 0.2567, 0.3047, 0.2583, 0.276, 0.2853, 0.2955, 0.4493, 0.3191, 0.4445, 0.3083, 0.5002, 0.3047, 0.2583, 0.2771, 0.2567, 0.2799, 0.2274, 0.2872, 0.4093, 0.3126, 0.4051, 0.2955, 0.4493, 0.2842, 0.1965, 0.3103, 0.2004, 0.2799, 0.2274, 0.6716, 0.2638, 0.646, 0.2642, 0.6454, 0.2378, 0.2907, 0.1628, 0.3155, 0.1676, 0.2842, 0.1965, 0.2781, 0.3435, 0.3053, 0.3415, 0.2815, 0.375, 0.2999, 0.1239, 0.3228, 0.129, 0.2907, 0.1628, 0.2762, 0.314, 0.3039, 0.3131, 0.2781, 0.3435, 0.2653, 0.1568, 0.2907, 0.1628, 0.2571, 0.1916, 0.501, 0.3361, 0.4777, 0.336, 0.4777, 0.3114, 0.2768, 0.1177, 0.2999, 0.1239, 0.2653, 0.1568, 0.247, 0.3151, 0.2762, 0.314, 0.2494, 0.3463, 0.7527, 0.2304, 0.7241, 0.2331, 0.7207, 0.2019, 0.2762, 0.314, 0.247, 0.3151, 0.2468, 0.2848, 0.1078, 0.6711, 0.1105, 0.6644, 0.1465, 0.6742, 0.2121, 0.6189, 0.2055, 0.6218, 0.2007, 0.5834, 0.2481, 0.2546, 0.2771, 0.2567, 0.2468, 0.2848, 0.5243, 0.3364, 0.501, 0.3361, 0.5013, 0.3115, 0.2771, 0.2567, 0.2481, 0.2546, 0.2516, 0.2238, 0.2611, 0.4145, 0.2872, 0.4093, 0.2715, 0.4556, 0.2571, 0.1916, 0.2842, 0.1965, 0.2516, 0.2238, 0.9547, 0.1258, 0.9125, 0.1484, 0.8862, 0.1021, 0.2481, 0.2546, 0.2174, 0.2519, 0.2219, 0.2192, 0.2342, 0.4214, 0.2611, 0.4145, 0.2473, 0.4633, 0.229, 0.1853, 0.2571, 0.1916, 0.2219, 0.2192, 0.2251, 0.3843, 0.2539, 0.3791, 0.2342, 0.4214, 0.2393, 0.1493, 0.2653, 0.1568, 0.229, 0.1853, 0.5489, 0.2644, 0.5253, 0.2643, 0.5255, 0.2395, 0.2536, 0.1098, 0.2768, 0.1177, 0.2393, 0.1493, 0.216, 0.3166, 0.247, 0.3151, 0.2191, 0.3499, 0.6454, 0.2378, 0.6207, 0.2387, 0.6196, 0.2107, 0.247, 0.3151, 0.216, 0.3166, 0.2157, 0.2842, 0.2192, 0.6174, 0.2121, 0.6189, 0.2148, 0.5803, 0.2174, 0.2519, 0.2481, 0.2546, 0.2157, 0.2842, 0.3617, 0.3992, 0.3374, 0.4019, 0.3338, 0.369, 0.2535, 0.0542, 0.273, 0.06238, 0.2304, 0.09981, 0.216, 0.3166, 0.1827, 0.3185, 0.1821, 0.2834, 0.06432, 0.7282, 0.05029, 0.7248, 0.06952, 0.6912, 0.2265, 0.6173, 0.2192, 0.6174, 0.2292, 0.58, 0.1844, 0.2484, 0.2174, 0.2519, 0.1821, 0.2834, 0.07088, 0.617, 0.06378, 0.6184, 0.0531, 0.5827, 0.2174, 0.2519, 0.1844, 0.2484, 0.1903, 0.2132, 0.2659, 0.5121, 0.2457, 0.5202, 0.223, 0.4725, 0.1994, 0.1772, 0.229, 0.1853, 0.1903, 0.2132, 0.1946, 0.3913, 0.2251, 0.3843, 0.2063, 0.4304, 0.2125, 0.1398, 0.2393, 0.1493, 0.1994, 0.1772, 0.1869, 0.3543, 0.2191, 0.3499, 0.1946, 0.3913, 0.2304, 0.09981, 0.2536, 0.1098, 0.2125, 0.1398, 0.1827, 0.3185, 0.216, 0.3166, 0.1869, 0.3543, 0.1621, 0.4004, 0.1946, 0.3913, 0.1774, 0.4414, 0.185, 0.1278, 0.2125, 0.1398, 0.1681, 0.1668, 0.1521, 0.3604, 0.1869, 0.3543, 0.1621, 0.4004, 0.2072, 0.08765, 0.2304, 0.09981, 0.185, 0.1278, 0.1464, 0.3213, 0.1827, 0.3185, 0.1521, 0.3604, 0.7547, 0.1137, 0.7307, 0.1214, 0.7149, 0.07205, 0.3569, 0.2607, 0.3312, 0.2596, 0.333, 0.2325, 0.373, 0.4889, 0.3509, 0.4912, 0.3426, 0.4404, 0.2336, 0.6185, 0.2265, 0.6173, 0.2435, 0.5824, 0.1484, 0.2439, 0.1844, 0.2484, 0.1454, 0.2825, 0.1986, 0.4844, 0.223, 0.4725, 0.2266, 0.531, 0.1844, 0.2484, 0.1484, 0.2439, 0.1561, 0.2054, 0.1774, 0.4414, 0.2063, 0.4304, 0.1986, 0.4844, 0.1681, 0.1668, 0.1994, 0.1772, 0.1561, 0.2054, 0.1083, 0.2378, 0.1484, 0.2439, 0.1043, 0.2813, 0.1744, 0.499, 0.1986, 0.4844, 0.2083, 0.5437, 0.1484, 0.2439, 0.1083, 0.2378, 0.1186, 0.1949, 0.7548, 0.2615, 0.7257, 0.2625, 0.7241, 0.2331, 0.1347, 0.153, 0.1681, 0.1668, 0.1186, 0.1949, 0.6707, 0.3164, 0.6452, 0.3152, 0.646, 0.2897, 0.1567, 0.1123, 0.185, 0.1278, 0.1347, 0.153, 0.06262, 0.2296, 0.009698, 0.218, 0.02848, 0.1604, 0.1845, 0.07242, 0.2072, 0.08765, 0.1567, 0.1123, 0.1057, 0.3251, 0.1464, 0.3213, 0.1134, 0.3689, 0.2181, 0.03141, 0.2355, 0.04351, 0.1845, 0.07242, 0.3564, 0.312, 0.3306, 0.3125, 0.3306, 0.286, 0.298, 0.6503, 0.2974, 0.6647, 0.2604, 0.6595, 0.2404, 0.6212, 0.2336, 0.6185, 0.257, 0.5875, 0.1628, 0.05383, 0.1845, 0.07242, 0.1279, 0.09234, 0.0597, 0.3305, 0.1057, 0.3251, 0.06987, 0.3807, 0.3814, 0.3116, 0.3564, 0.312, 0.3564, 0.2863, 0.7958, 0.1465, 0.7679, 0.1552, 0.7547, 0.1137, 0.1066, 0.7219, 0.09301, 0.7267, 0.09082, 0.6879, 0.2466, 0.625, 0.2404, 0.6212, 0.2693, 0.5951, 0.06262, 0.2296, 0.1083, 0.2378, 0.05701, 0.2799, 0.6972, 0.3178, 0.6707, 0.3164, 0.6717, 0.2901, 0.1083, 0.2378, 0.06262, 0.2296, 0.0768, 0.1807, 0.6616, 0.4044, 0.6378, 0.401, 0.6414, 0.3697, 0.0988, 0.1346, 0.1347, 0.153, 0.0768, 0.1807, 0.08928, 0.4287, 0.127, 0.4126, 0.1162, 0.4749, 0.1279, 0.09234, 0.1567, 0.1123, 0.0988, 0.1346, 0.6969, 0.2351, 0.6707, 0.2366, 0.6687, 0.2076, 0.06033, 0.1093, 0.0988, 0.1346, 0.02848, 0.1604, 0.04767, 0.4509, 0.08928, 0.4287, 0.0837, 0.5003, 0.09935, 0.06644, 0.1279, 0.09234, 0.06033, 0.1093, 0.02198, 0.3966, 0.06987, 0.3807, 0.04767, 0.4509, 0.143, 0.03097, 0.1628, 0.05383, 0.09935, 0.06644, 0.1845, 0.07242, 0.1628, 0.05383, 0.2028, 0.01683, 0.1895, 0.0001072, 0.2028, 0.01683, 0.143, 0.03097, 0.127, 0.4126, 0.08928, 0.4287, 0.06987, 0.3807, 0.04179, 0.6362, 0.03894, 0.6428, 0.003444, 0.6314, 0.2519, 0.63, 0.2466, 0.625, 0.2799, 0.6049, 0.009698, 0.218, 0.06262, 0.2296, 0.0001059, 0.2781, 0.655, 0.4423, 0.6325, 0.4382, 0.6378, 0.401, 0.5685, 0.395, 0.5459, 0.3937, 0.5469, 0.3636, 0.6102, 0.4355, 0.5882, 0.4329, 0.5913, 0.3963, 0.2571, 0.6382, 0.2534, 0.6319, 0.2911, 0.6225, 0.9417, 0.2466, 0.997, 0.2387, 0.9443, 0.2971, 0.8402, 0.5242, 0.8613, 0.5477, 0.7992, 0.5624, 0.5726, 0.2394, 0.549, 0.2396, 0.5489, 0.2127, 0.5928, 0.1441, 0.5706, 0.1453, 0.5679, 0.09655, 0.9125, 0.1484, 0.9547, 0.1258, 0.9314, 0.1968, 0.5629, 0.4793, 0.5423, 0.4773, 0.5444, 0.43, 0.3589, 0.367, 0.3338, 0.369, 0.3317, 0.3398, 0.7076, 0.5081, 0.6873, 0.5012, 0.701, 0.4527, 0.8516, 0.05872, 0.8744, 0.03547, 0.8862, 0.1021, 0.9387, 0.347, 0.9907, 0.3589, 0.9249, 0.3952, 0.8104, 0.01769, 0.8252, 0.0001059, 0.8516, 0.05872, 0.9443, 0.2971, 0.9999, 0.2996, 0.9387, 0.347, 0.09189, 0.6212, 0.0852, 0.6185, 0.09591, 0.5827, 0.8276, 0.07758, 0.8516, 0.05872, 0.8547, 0.121, 0.8928, 0.3386, 0.9387, 0.347, 0.8833, 0.3813, 0.1755, 0.5973, 0.1874, 0.5891, 0.2055, 0.6218, 0.5007, 0.3927, 0.4781, 0.3927, 0.4777, 0.3628, 0.1414, 0.6877, 0.1338, 0.6999, 0.1078, 0.6711, 0.2596, 0.6451, 0.2571, 0.6382, 0.2959, 0.6361, 0.5006, 0.4782, 0.4795, 0.4776, 0.4784, 0.4292, 0.383, 0.2355, 0.3583, 0.2343, 0.3604, 0.2058, 0.9417, 0.2466, 0.896, 0.2519, 0.8886, 0.2081, 0.11, 0.6429, 0.1072, 0.6362, 0.1398, 0.6182, 0.8748, 0.1644, 0.9125, 0.1484, 0.8886, 0.2081, 0.8675, 0.4231, 0.9034, 0.4409, 0.8459, 0.4643, 0.8547, 0.121, 0.8862, 0.1021, 0.8748, 0.1644, 0.8833, 0.3813, 0.9249, 0.3952, 0.8675, 0.4231, 0.84, 0.1763, 0.8748, 0.1644, 0.8502, 0.2163, 0.8339, 0.4096, 0.8675, 0.4231, 0.8172, 0.449, 0.8245, 0.1356, 0.8547, 0.121, 0.84, 0.1763, 0.8456, 0.371, 0.8833, 0.3813, 0.8339, 0.4096, 0.8033, 0.09254, 0.8276, 0.07758, 0.8245, 0.1356, 0.05709, 0.6212, 0.05105, 0.6252, 0.02765, 0.5961, 0.7748, 0.04576, 0.7931, 0.03265, 0.8033, 0.09254, 0.2872, 0.4093, 0.2611, 0.4145, 0.2539, 0.3791, 0.07677, 0.6915, 0.08396, 0.6904, 0.09301, 0.7267, 0.1117, 0.6572, 0.1116, 0.65, 0.1486, 0.6456, 0.8554, 0.2555, 0.896, 0.2519, 0.8566, 0.2943, 0.7948, 0.4899, 0.8179, 0.5054, 0.7658, 0.5347, 0.1116, 0.65, 0.11, 0.6429, 0.1456, 0.6315, 0.2768, 0.1177, 0.2536, 0.1098, 0.273, 0.06238, 0.2959, 0.6361, 0.298, 0.6503, 0.2607, 0.6523, 0.8189, 0.2581, 0.8554, 0.2555, 0.8197, 0.2932, 0.3833, 0.3657, 0.3589, 0.367, 0.3573, 0.3385, 0.4323, 0.3941, 0.4091, 0.3953, 0.4074, 0.3644, 0.4302, 0.3113, 0.406, 0.3114, 0.4061, 0.2868, 0.8075, 0.1855, 0.84, 0.1763, 0.8151, 0.2224, 0.8025, 0.3992, 0.8339, 0.4096, 0.7894, 0.4371, 0.2473, 0.4633, 0.223, 0.4725, 0.2063, 0.4304, 0.8116, 0.3632, 0.8456, 0.371, 0.8025, 0.3992, 0.7789, 0.1045, 0.8033, 0.09254, 0.7958, 0.1465, 0.8173, 0.3281, 0.8531, 0.3328, 0.8116, 0.3632, 0.7557, 0.05685, 0.7748, 0.04576, 0.7789, 0.1045, 0.8197, 0.2932, 0.8566, 0.2943, 0.8173, 0.3281, 0.149, 0.66, 0.1465, 0.6742, 0.1117, 0.6572, 0.6245, 0.487, 0.6039, 0.4833, 0.6102, 0.4355, 0.7842, 0.3246, 0.8173, 0.3281, 0.7799, 0.3572, 0.4541, 0.2873, 0.4303, 0.287, 0.4306, 0.2628, 0.1827, 0.3185, 0.1464, 0.3213, 0.1454, 0.2825, 0.03894, 0.6428, 0.03742, 0.6499, 0.0003809, 0.6455, 0.2587, 0.6666, 0.2604, 0.6595, 0.294, 0.6787, 0.7857, 0.2601, 0.8189, 0.2581, 0.7863, 0.2924, 0.7478, 0.4674, 0.7714, 0.4774, 0.728, 0.5151, 0.8189, 0.2581, 0.7857, 0.2601, 0.7828, 0.227, 0.7624, 0.4276, 0.7894, 0.4371, 0.7478, 0.4674, 0.7769, 0.1926, 0.8075, 0.1855, 0.7828, 0.227, 0.7727, 0.3911, 0.8025, 0.3992, 0.7624, 0.4276, 0.06952, 0.6912, 0.07677, 0.6915, 0.07873, 0.7289, 0.7799, 0.3572, 0.8116, 0.3632, 0.7727, 0.3911, 0.7362, 0.4197, 0.7624, 0.4276, 0.7243, 0.4592, 0.7481, 0.1979, 0.7769, 0.1926, 0.7527, 0.2304, 0.406, 0.3114, 0.3814, 0.3116, 0.3815, 0.2865, 0.7411, 0.1621, 0.7679, 0.1552, 0.7481, 0.1979, 0.7502, 0.3526, 0.7799, 0.3572, 0.7445, 0.3848, 0.7307, 0.1214, 0.7547, 0.1137, 0.7411, 0.1621, 0.7535, 0.3218, 0.7842, 0.3246, 0.7502, 0.3526, 0.2868, 0.5055, 0.2659, 0.5121, 0.2473, 0.4633, 0.8173, 0.3281, 0.7842, 0.3246, 0.7863, 0.2924, 0.2999, 0.1239, 0.2768, 0.1177, 0.2926, 0.07008, 0.2557, 0.6731, 0.2587, 0.6666, 0.288, 0.6918, 0.7548, 0.2615, 0.7857, 0.2601, 0.7553, 0.2917, 0.7243, 0.4592, 0.7478, 0.4674, 0.7076, 0.5081, 0.7857, 0.2601, 0.7548, 0.2615, 0.7527, 0.2304, 0.726, 0.2911, 0.7553, 0.2917, 0.7248, 0.3196, 0.6662, 0.4966, 0.6453, 0.4914, 0.655, 0.4423, 0.2515, 0.679, 0.2557, 0.6731, 0.2796, 0.7035, 0.7257, 0.2625, 0.7548, 0.2615, 0.726, 0.2911, 0.84, 0.1763, 0.8075, 0.1855, 0.7958, 0.1465, 0.1464, 0.3213, 0.1057, 0.3251, 0.1043, 0.2813, 0.7107, 0.4132, 0.7362, 0.4197, 0.701, 0.4527, 0.8833, 0.3813, 0.8456, 0.371, 0.8531, 0.3328, 0.8402, 0.5242, 0.8179, 0.5054, 0.8459, 0.4643, 0.7152, 0.1675, 0.7411, 0.1621, 0.7207, 0.2019, 0.722, 0.3489, 0.7502, 0.3526, 0.7175, 0.3798, 0.7069, 0.1277, 0.7307, 0.1214, 0.7152, 0.1675, 0.7248, 0.3196, 0.7535, 0.3218, 0.722, 0.3489, 0.1774, 0.4414, 0.1475, 0.4558, 0.127, 0.4126, 0.69, 0.1718, 0.7152, 0.1675, 0.6943, 0.2051, 0.695, 0.3458, 0.722, 0.3489, 0.6914, 0.3756, 0.6833, 0.1329, 0.7069, 0.1277, 0.69, 0.1718, 0.6972, 0.3178, 0.7248, 0.3196, 0.695, 0.3458, 0.7307, 0.1214, 0.7069, 0.1277, 0.6938, 0.07765, 0.1986, 0.4844, 0.1744, 0.499, 0.1475, 0.4558, 0.1317, 0.6063, 0.1398, 0.6182, 0.1031, 0.6302, 0.2463, 0.684, 0.2515, 0.679, 0.2691, 0.7134, 0.6981, 0.2633, 0.7257, 0.2625, 0.6983, 0.2906, 0.678, 0.4466, 0.701, 0.4527, 0.6662, 0.4966, 0.7248, 0.3196, 0.6972, 0.3178, 0.6983, 0.2906, 0.414, 0.1411, 0.3913, 0.1392, 0.3965, 0.08888, 0.2083, 0.5437, 0.1911, 0.5583, 0.1506, 0.5176, 0.6914, 0.3756, 0.7175, 0.3798, 0.6859, 0.4085, 0.3126, 0.4051, 0.2872, 0.4093, 0.2815, 0.375, 0.6616, 0.4044, 0.6859, 0.4085, 0.655, 0.4423, 0.4306, 0.2628, 0.4065, 0.2622, 0.4074, 0.2368, 0.666, 0.3722, 0.6914, 0.3756, 0.6616, 0.4044, 0.6654, 0.1751, 0.69, 0.1718, 0.6687, 0.2076, 0.669, 0.3434, 0.695, 0.3458, 0.666, 0.3722, 0.6602, 0.1368, 0.6833, 0.1329, 0.6654, 0.1751, 0.6707, 0.3164, 0.6972, 0.3178, 0.669, 0.3434, 0.6511, 0.08752, 0.6722, 0.0822, 0.6602, 0.1368, 0.3659, 0.4375, 0.3426, 0.4404, 0.3374, 0.4019, 0.1213, 0.5962, 0.1317, 0.6063, 0.09794, 0.6252, 0.2402, 0.6878, 0.2463, 0.684, 0.2569, 0.7211, 0.6716, 0.2638, 0.6981, 0.2633, 0.6717, 0.2901, 0.4584, 0.4792, 0.4372, 0.4795, 0.434, 0.4311, 0.6304, 0.092, 0.6511, 0.08752, 0.6375, 0.1399, 0.7241, 0.2331, 0.6969, 0.2351, 0.6943, 0.2051, 0.2292, 0.7289, 0.2148, 0.7286, 0.2191, 0.6916, 0.2334, 0.6904, 0.2402, 0.6878, 0.2434, 0.7263, 0.646, 0.2642, 0.6716, 0.2638, 0.646, 0.2897, 0.0597, 0.3305, 0.005488, 0.339, 0.0001059, 0.2781, 0.3374, 0.4019, 0.3126, 0.4051, 0.3081, 0.3716, 0.6375, 0.1399, 0.6151, 0.1424, 0.6097, 0.09414, 0.5262, 0.1461, 0.5039, 0.1459, 0.5045, 0.09635, 0.3338, 0.369, 0.3081, 0.3716, 0.3053, 0.3415, 0.6414, 0.1777, 0.6654, 0.1751, 0.6439, 0.2094, 0.6438, 0.3415, 0.669, 0.3434, 0.6414, 0.3697, 0.6375, 0.1399, 0.6602, 0.1368, 0.6414, 0.1777, 0.6452, 0.3152, 0.6707, 0.3164, 0.6438, 0.3415, 0.6179, 0.1796, 0.6414, 0.1777, 0.6196, 0.2107, 0.6191, 0.3399, 0.6438, 0.3415, 0.6172, 0.3674, 0.6151, 0.1424, 0.6375, 0.1399, 0.6179, 0.1796, 0.6203, 0.3142, 0.6452, 0.3152, 0.6191, 0.3399, 0.8179, 0.5054, 0.7948, 0.4899, 0.8172, 0.449, 0.1621, 0.4004, 0.127, 0.4126, 0.1134, 0.3689, 0.152, 0.6331, 0.1574, 0.6197, 0.1904, 0.6371, 0.2263, 0.6917, 0.2334, 0.6904, 0.2292, 0.7289, 0.621, 0.2644, 0.646, 0.2642, 0.621, 0.2893, 0.8075, 0.1855, 0.7769, 0.1926, 0.7679, 0.1552, 0.8928, 0.3386, 0.8531, 0.3328, 0.8566, 0.2943, 0.6144, 0.3984, 0.6378, 0.401, 0.6102, 0.4355, 0.4091, 0.3953, 0.3856, 0.3968, 0.3833, 0.3657, 0.6172, 0.3674, 0.6414, 0.3697, 0.6144, 0.3984, 0.6452, 0.3152, 0.6203, 0.3142, 0.621, 0.2893, 0.06987, 0.3807, 0.02198, 0.3966, 0.005488, 0.339, 0.5957, 0.2119, 0.6196, 0.2107, 0.5965, 0.2391, 0.3815, 0.2865, 0.3564, 0.2863, 0.3569, 0.2607, 0.5946, 0.181, 0.6179, 0.1796, 0.5957, 0.2119, 0.595, 0.3386, 0.6191, 0.3399, 0.5935, 0.3659, 0.5928, 0.1441, 0.6151, 0.1424, 0.5946, 0.181, 0.596, 0.3134, 0.6203, 0.3142, 0.595, 0.3386, 0.3686, 0.1366, 0.3457, 0.1336, 0.354, 0.08355, 0.09082, 0.6879, 0.09709, 0.6842, 0.119, 0.7147, 0.08172, 0.58, 0.09591, 0.5827, 0.07811, 0.6171, 0.05586, 0.6866, 0.06246, 0.6895, 0.05029, 0.7248, 0.5967, 0.2645, 0.621, 0.2644, 0.5966, 0.289, 0.4591, 0.1439, 0.4366, 0.1428, 0.4397, 0.09188, 0.7992, 0.5624, 0.7835, 0.5473, 0.8179, 0.5054, 0.5724, 0.2885, 0.5966, 0.289, 0.572, 0.3127, 0.06727, 0.58, 0.08172, 0.58, 0.07088, 0.617, 0.212, 0.69, 0.2191, 0.6916, 0.2007, 0.7255, 0.5726, 0.2645, 0.5967, 0.2645, 0.5724, 0.2885, 0.5663, 0.4308, 0.5882, 0.4329, 0.5629, 0.4793, 0.997, 0.2387, 0.9417, 0.2466, 0.9314, 0.1968, 0.5706, 0.1453, 0.5484, 0.1459, 0.5468, 0.09696, 0.7842, 0.3246, 0.7535, 0.3218, 0.7553, 0.2917, 0.5701, 0.3644, 0.5935, 0.3659, 0.5685, 0.395, 0.5715, 0.1819, 0.5946, 0.181, 0.5722, 0.2124, 0.5713, 0.3377, 0.595, 0.3386, 0.5701, 0.3644, 0.5706, 0.1453, 0.5928, 0.1441, 0.5715, 0.1819, 0.572, 0.3127, 0.596, 0.3134, 0.5713, 0.3377, 0.5486, 0.1824, 0.5715, 0.1819, 0.5489, 0.2127, 0.5477, 0.337, 0.5713, 0.3377, 0.5469, 0.3636, 0.5484, 0.1459, 0.5706, 0.1453, 0.5486, 0.1824, 0.5483, 0.3121, 0.572, 0.3127, 0.5477, 0.337, 0.9051, 0.5091, 0.8752, 0.4837, 0.9034, 0.4409, 0.5486, 0.2883, 0.5724, 0.2885, 0.5483, 0.3121, 0.03727, 0.6571, 0.03854, 0.6642, 0.002614, 0.6742, 0.2054, 0.6872, 0.212, 0.69, 0.1874, 0.7198, 0.5484, 0.1459, 0.5262, 0.1461, 0.5257, 0.09689, 0.2539, 0.3791, 0.2251, 0.3843, 0.2191, 0.3499, 0.4065, 0.2622, 0.382, 0.2616, 0.383, 0.2355, 0.5459, 0.3937, 0.5685, 0.395, 0.5444, 0.43, 0.5018, 0.2639, 0.4782, 0.2636, 0.4786, 0.2389, 0.5724, 0.2885, 0.5486, 0.2883, 0.5489, 0.2644, 0.5225, 0.4289, 0.5444, 0.43, 0.5216, 0.4775, 0.6203, 0.3142, 0.596, 0.3134, 0.5966, 0.289, 0.5882, 0.4329, 0.5663, 0.4308, 0.5685, 0.395, 0.5256, 0.2128, 0.5489, 0.2127, 0.5255, 0.2395, 0.5444, 0.43, 0.5225, 0.4289, 0.5233, 0.3931, 0.5258, 0.1826, 0.5486, 0.1824, 0.5256, 0.2128, 0.5243, 0.3364, 0.5477, 0.337, 0.5238, 0.363, 0.5262, 0.1461, 0.5484, 0.1459, 0.5258, 0.1826, 0.5014, 0.2877, 0.4778, 0.2875, 0.4782, 0.2636, 0.5477, 0.337, 0.5243, 0.3364, 0.5248, 0.3118, 0.525, 0.288, 0.5486, 0.2883, 0.5248, 0.3118, 0.03972, 0.5882, 0.0531, 0.5827, 0.05709, 0.6212, 0.1994, 0.6831, 0.2054, 0.6872, 0.1755, 0.7117, 0.5039, 0.1459, 0.4816, 0.1454, 0.4831, 0.09533, 0.5233, 0.3931, 0.5007, 0.3927, 0.5008, 0.3627, 0.1506, 0.5176, 0.1284, 0.5408, 0.0837, 0.5003, 0.5014, 0.2877, 0.525, 0.288, 0.5013, 0.3115, 0.3509, 0.4912, 0.3294, 0.4945, 0.3191, 0.4445, 0.1944, 0.6779, 0.1994, 0.6831, 0.1654, 0.7013, 0.9387, 0.347, 0.8928, 0.3386, 0.8971, 0.2956, 0.5004, 0.4287, 0.5225, 0.4289, 0.5006, 0.4782, 0.5021, 0.2392, 0.5255, 0.2395, 0.5018, 0.2639, 0.5007, 0.3927, 0.5233, 0.3931, 0.5004, 0.4287, 0.5024, 0.2127, 0.5256, 0.2128, 0.5021, 0.2392, 0.525, 0.288, 0.5014, 0.2877, 0.5018, 0.2639, 0.503, 0.1824, 0.5258, 0.1826, 0.5024, 0.2127, 0.501, 0.3361, 0.5243, 0.3364, 0.5008, 0.3627, 0.5039, 0.1459, 0.5262, 0.1461, 0.503, 0.1824, 0.7789, 0.1045, 0.7547, 0.1137, 0.7356, 0.06521, 0.9443, 0.2971, 0.8971, 0.2956, 0.896, 0.2519, 0.4801, 0.1819, 0.503, 0.1824, 0.4792, 0.2121, 0.4777, 0.336, 0.501, 0.3361, 0.4777, 0.3628, 0.4816, 0.1454, 0.5039, 0.1459, 0.4801, 0.1819, 0.5965, 0.2391, 0.5726, 0.2394, 0.5722, 0.2124, 0.7257, 0.2625, 0.6981, 0.2633, 0.6969, 0.2351, 0.4778, 0.2875, 0.5014, 0.2877, 0.4777, 0.3114, 0.01733, 0.6063, 0.02765, 0.5961, 0.04589, 0.6302, 0.1904, 0.6719, 0.1944, 0.6779, 0.1574, 0.6893, 0.5486, 0.2883, 0.525, 0.288, 0.5253, 0.2643, 0.4778, 0.2875, 0.4541, 0.2873, 0.4545, 0.2633, 0.3083, 0.5002, 0.2868, 0.5055, 0.2715, 0.4556, 0.4781, 0.3927, 0.5007, 0.3927, 0.4784, 0.4292, 0.1574, 0.6893, 0.1519, 0.6759, 0.1877, 0.6652, 0.5021, 0.2392, 0.4786, 0.2389, 0.4792, 0.2121, 0.4562, 0.4298, 0.4784, 0.4292, 0.4584, 0.4792, 0.4782, 0.2636, 0.4545, 0.2633, 0.4551, 0.2384, 0.4552, 0.3934, 0.4781, 0.3927, 0.4562, 0.4298, 0.4786, 0.2389, 0.4551, 0.2384, 0.4559, 0.2116, 0.4545, 0.3628, 0.4777, 0.3628, 0.4552, 0.3934, 0.4792, 0.2121, 0.4559, 0.2116, 0.4572, 0.181, 0.4542, 0.3361, 0.4777, 0.336, 0.4545, 0.3628, 0.4801, 0.1819, 0.4572, 0.181, 0.4591, 0.1439, 0.4541, 0.3113, 0.4777, 0.3114, 0.4542, 0.3361, 0.4816, 0.1454, 0.4591, 0.1439, 0.4615, 0.0938, 0.4541, 0.2873, 0.4778, 0.2875, 0.4541, 0.3113, 0.009167, 0.6182, 0.01733, 0.6063, 0.04179, 0.6362, 0.2815, 0.375, 0.2539, 0.3791, 0.2494, 0.3463])
me_sphere.use_remesh_preserve_volume = False
me_sphere.use_remesh_preserve_attributes = False
me_sphere.use_mirror_vertex_groups = False
me_sphere.update()

# ---- objects
ob_sphere = bpy.data.objects.new('Sphere', me_sphere)
ob_lamp = bpy.data.objects.new('Lamp', light_lamp)
ob_camera = bpy.data.objects.new('Camera', cam_camera)

# ---- transforms, parenting, visibility, modifiers, constraints
ob_sphere.location = (0.0, 0.0, 0.0)
ob_sphere.lineart.crease_threshold = 0.0
ob_lamp.location = (4.076, 1.005, 5.904)
ob_lamp.rotation_euler = (0.6503, 0.05522, 1.866)
ob_lamp.lock_rotations_4d = False
ob_lamp.empty_display_type = 'ARROWS'
ob_lamp.color = (0.0, 0.0, 0.0, 0.0)
ob_lamp.lineart.crease_threshold = 0.0
ob_camera.location = (7.481, -6.508, 5.344)
ob_camera.rotation_euler = (1.109, 0.01082, 0.8149)
ob_camera.lock_rotations_4d = False
ob_camera.empty_display_type = 'ARROWS'
ob_camera.color = (0.0, 0.0, 0.0, 0.0)
ob_camera.display_type = 'WIRE'
ob_camera.lineart.crease_threshold = 0.0

# ---- collection membership
col_collection_1.objects.link(ob_sphere)
col_collection_1.objects.link(ob_lamp)
col_collection_1.objects.link(ob_camera)

# ---- scene / render settings (as saved in the file)
scene.camera = ob_camera
scene.frame_start = 1; scene.frame_end = 250; scene.frame_set(1)
scene.render.engine = 'BLENDER_EEVEE_NEXT'
scene.render.image_settings.color_mode = 'RGB'
scene.render.image_settings.compression = 90
scene.render.resolution_percentage = 50
scene.render.dither_intensity = 0.0
scene.cycles.use_denoising = False
scene.cycles.samples = 10
scene.cycles.sampling_pattern = 'TABULATED_SOBOL'
scene.cycles.light_sampling_threshold = 0.0
scene.cycles.use_adaptive_sampling = False
scene.cycles.use_light_tree = False
scene.cycles.blur_glossy = 0.0
scene.cycles.volume_bounces = 1
scene.cycles.pixel_filter_type = 'GAUSSIAN'
scene.cycles.sample_clamp_indirect = 0.0
scene.view_settings.view_transform = 'Standard'
bpy.context.view_layer.update()
